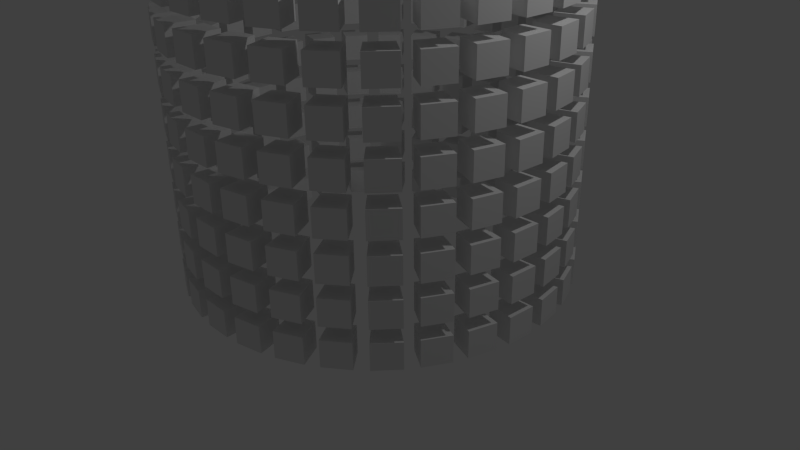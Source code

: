# Source: polar_array.blend  (saved by Blender 2.76.0; exported with 4.5.12 LTS)
import bpy
from mathutils import Matrix  # noqa: F401  (used for matrix-valued properties, if any)

bpy.ops.wm.read_factory_settings(use_empty=True)
scene = bpy.context.scene
scene.name = 'Scene'

# ---- collections
col_collection_1 = bpy.data.collections.new('Collection 1'); scene.collection.children.link(col_collection_1)

# ---- materials (node trees are filled in below, after node groups)
mat_material = bpy.data.materials.new('Material')
mat_material.alpha_threshold = 0.0
mat_material.use_transparent_shadow = False
mat_material.roughness = 0.5
mat_material.line_color = (0.0, 0.0, 0.0, 1.0)

# ---- material node trees

# ---- world
world_world = bpy.data.worlds.new('World'); scene.world = world_world
world_world.color = (0.05088, 0.05088, 0.05088)
world_world.use_sun_shadow = False
world_world.sun_shadow_jitter_overblur = 0.0
world_world.cycles.sampling_method = 'MANUAL'
world_world.cycles.sample_map_resolution = 256

# ---- cameras
cam_camera = bpy.data.cameras.new('Camera')
cam_camera.clip_end = 100.0
cam_camera.lens = 35.0
cam_camera.sensor_width = 32.0
cam_camera.sensor_height = 18.0
cam_camera.ortho_scale = 7.314
cam_camera.dof.focus_distance = 0.0
cam_camera.dof.aperture_fstop = 128.0

# ---- lights
light_lamp = bpy.data.lights.new('Lamp', 'POINT')
light_lamp.transmission_factor = 0.0
light_lamp.cutoff_distance = 30.0
light_lamp.energy = 100.0
light_lamp.shadow_buffer_clip_start = 1.001
light_lamp.shadow_soft_size = 0.1
light_lamp.shadow_maximum_resolution = 0.006
light_lamp.use_absolute_resolution = True
light_lamp.cycles.use_multiple_importance_sampling = False

# ---- meshes
me_cube = bpy.data.meshes.new('Cube')
me_cube.from_pydata([(-0.8803, 12.19, -1.0), (-1.021, 14.19, -1.0), (1.073, 14.19, -1.0), (0.9287, 12.19, -1.0), (-0.8803, 12.19, 1.0), (-1.021, 14.19, 1.0), (1.073, 14.19, 1.0), (0.9287, 12.19, 1.0), (-3.546, 11.72, -1.0), (-4.111, 13.64, -1.0), (-2.065, 14.09, -1.0), (-1.782, 12.11, -1.0), (-3.546, 11.72, 1.0), (-4.111, 13.64, 1.0), (-2.065, 14.09, 1.0), (-1.782, 12.11, 1.0), (-6.045, 10.68, -1.0), (-7.012, 12.43, -1.0), (-5.105, 13.3, -1.0), (-4.402, 11.43, -1.0), (-6.045, 10.68, 1.0), (-7.012, 12.43, 1.0), (-5.105, 13.3, 1.0), (-4.402, 11.43, 1.0), (-8.254, 9.111, -1.0), (-9.574, 10.61, -1.0), (-7.904, 11.88, -1.0), (-6.814, 10.2, -1.0), (-8.254, 9.111, 1.0), (-9.574, 10.61, 1.0), (-7.904, 11.88, 1.0), (-6.814, 10.2, 1.0), (-10.09, 7.124, -1.0), (-11.71, 8.31, -1.0), (-10.35, 9.913, -1.0), (-8.929, 8.508, -1.0), (-10.09, 7.124, 1.0), (-11.71, 8.31, 1.0), (-10.35, 9.913, 1.0), (-8.929, 8.508, 1.0), (-11.45, 4.78, -1.0), (-13.28, 5.592, -1.0), (-12.29, 7.438, -1.0), (-10.6, 6.371, -1.0), (-11.45, 4.78, 1.0), (-13.28, 5.592, 1.0), (-12.29, 7.438, 1.0), (-10.6, 6.371, 1.0), (-12.27, 2.2, -1.0), (-14.23, 2.598, -1.0), (-13.66, 4.616, -1.0), (-11.78, 3.939, -1.0), (-12.27, 2.2, 1.0), (-14.23, 2.598, 1.0), (-13.66, 4.616, 1.0), (-11.78, 3.939, 1.0), (-12.54, -0.4964, -1.0), (-14.54, -0.526, -1.0), (-14.43, 1.568, -1.0), (-12.44, 1.313, -1.0), (-12.54, -0.4964, 1.0), (-14.54, -0.526, 1.0), (-14.43, 1.568, 1.0), (-12.44, 1.313, 1.0), (-12.19, -3.186, -1.0), (-14.14, -3.643, -1.0), (-14.47, -1.573, -1.0), (-12.48, -1.401, -1.0), (-12.19, -3.186, 1.0), (-14.14, -3.643, 1.0), (-14.47, -1.573, 1.0), (-12.48, -1.401, 1.0), (-11.29, -5.734, -1.0), (-13.09, -6.6, -1.0), (-13.86, -4.652, -1.0), (-11.95, -4.055, -1.0), (-11.29, -5.734, 1.0), (-13.09, -6.6, 1.0), (-13.86, -4.652, 1.0), (-11.95, -4.055, 1.0), (-9.875, -8.045, -1.0), (-11.45, -9.279, -1.0), (-12.62, -7.541, -1.0), (-10.89, -6.546, -1.0), (-9.875, -8.045, 1.0), (-11.45, -9.279, 1.0), (-12.62, -7.541, 1.0), (-10.89, -6.546, 1.0), (-7.972, -9.977, -1.0), (-9.246, -11.52, -1.0), (-10.76, -10.07, -1.0), (-9.277, -8.726, -1.0), (-7.972, -9.977, 1.0), (-9.246, -11.52, 1.0), (-10.76, -10.07, 1.0), (-9.277, -8.726, 1.0), (-5.709, -11.46, -1.0), (-6.623, -13.24, -1.0), (-8.415, -12.16, -1.0), (-7.255, -10.53, -1.0), (-5.709, -11.46, 1.0), (-6.623, -13.24, 1.0), (-8.415, -12.16, 1.0), (-7.255, -10.53, 1.0), (-3.189, -12.45, -1.0), (-3.697, -14.39, -1.0), (-5.681, -13.7, -1.0), (-4.898, -11.86, -1.0), (-3.189, -12.45, 1.0), (-3.697, -14.39, 1.0), (-5.681, -13.7, 1.0), (-4.898, -11.86, 1.0), (-0.5056, -12.84, -1.0), (-0.5872, -14.84, -1.0), (-2.668, -14.59, -1.0), (-2.302, -12.63, -1.0), (-0.5056, -12.84, 1.0), (-0.5872, -14.84, 1.0), (-2.668, -14.59, 1.0), (-2.302, -12.63, 1.0), (2.197, -12.65, -1.0), (2.543, -14.62, -1.0), (0.4597, -14.85, -1.0), (0.3989, -12.85, -1.0), (2.197, -12.65, 1.0), (2.543, -14.62, 1.0), (0.4597, -14.85, 1.0), (0.3989, -12.85, 1.0), (4.805, -11.92, -1.0), (5.568, -13.77, -1.0), (3.572, -14.42, -1.0), (3.085, -12.48, -1.0), (4.805, -11.92, 1.0), (5.568, -13.77, 1.0), (3.572, -14.42, 1.0), (3.085, -12.48, 1.0), (7.17, -10.6, -1.0), (8.313, -12.24, -1.0), (6.511, -13.31, -1.0), (5.616, -11.52, -1.0), (7.17, -10.6, 1.0), (8.313, -12.24, 1.0), (6.511, -13.31, 1.0), (5.616, -11.52, 1.0), (9.215, -8.826, -1.0), (10.68, -10.18, -1.0), (9.156, -11.62, -1.0), (7.898, -10.06, -1.0), (9.215, -8.826, 1.0), (10.68, -10.18, 1.0), (9.156, -11.62, 1.0), (7.898, -10.06, 1.0), (10.84, -6.659, -1.0), (12.57, -7.672, -1.0), (11.37, -9.394, -1.0), (9.813, -8.144, -1.0), (10.84, -6.659, 1.0), (12.57, -7.672, 1.0), (11.37, -9.394, 1.0), (9.813, -8.144, 1.0), (11.93, -4.18, -1.0), (13.84, -4.797, -1.0), (13.05, -6.737, -1.0), (11.25, -5.852, -1.0), (11.93, -4.18, 1.0), (13.84, -4.797, 1.0), (13.05, -6.737, 1.0), (11.25, -5.852, 1.0), (12.49, -1.533, -1.0), (14.48, -1.726, -1.0), (14.14, -3.793, -1.0), (12.19, -3.316, -1.0), (12.49, -1.533, 1.0), (14.48, -1.726, 1.0), (14.14, -3.793, 1.0), (12.19, -3.316, 1.0), (12.48, 1.181, -1.0), (14.46, 1.415, -1.0), (14.55, -0.6788, -1.0), (12.55, -0.6285, -1.0), (12.48, 1.181, 1.0), (14.46, 1.415, 1.0), (14.55, -0.6788, 1.0), (12.55, -0.6285, 1.0), (11.85, 3.814, -1.0), (13.74, 4.471, -1.0), (14.28, 2.448, -1.0), (12.32, 2.071, -1.0), (11.85, 3.814, 1.0), (13.74, 4.471, 1.0), (14.28, 2.448, 1.0), (12.32, 2.071, 1.0), (10.7, 6.261, -1.0), (12.4, 7.31, -1.0), (13.37, 5.454, -1.0), (11.54, 4.662, -1.0), (10.7, 6.261, 1.0), (12.4, 7.31, 1.0), (13.37, 5.454, 1.0), (11.54, 4.662, 1.0), (9.041, 8.408, -1.0), (10.48, 9.798, -1.0), (11.82, 8.183, -1.0), (10.19, 7.014, -1.0), (9.041, 8.408, 1.0), (10.48, 9.798, 1.0), (11.82, 8.183, 1.0), (10.19, 7.014, 1.0), (6.949, 10.13, -1.0), (8.057, 11.79, -1.0), (9.714, 10.51, -1.0), (8.379, 9.024, -1.0), (6.949, 10.13, 1.0), (8.057, 11.79, 1.0), (9.714, 10.51, 1.0), (8.379, 9.024, 1.0), (4.553, 11.39, -1.0), (5.276, 13.25, -1.0), (7.175, 12.36, -1.0), (6.19, 10.62, -1.0), (4.553, 11.39, 1.0), (5.276, 13.25, 1.0), (7.175, 12.36, 1.0), (6.19, 10.62, 1.0), (1.937, 12.09, -1.0), (2.241, 14.06, -1.0), (4.282, 13.59, -1.0), (3.696, 11.68, -1.0), (1.937, 12.09, 1.0), (2.241, 14.06, 1.0), (4.282, 13.59, 1.0), (3.696, 11.68, 1.0), (-0.8803, 12.19, -4.0), (-1.021, 14.19, -4.0), (1.073, 14.19, -4.0), (0.9287, 12.19, -4.0), (-0.8803, 12.19, -2.0), (-1.021, 14.19, -2.0), (1.073, 14.19, -2.0), (0.9287, 12.19, -2.0), (-3.546, 11.72, -4.0), (-4.111, 13.64, -4.0), (-2.065, 14.09, -4.0), (-1.782, 12.11, -4.0), (-3.546, 11.72, -2.0), (-4.111, 13.64, -2.0), (-2.065, 14.09, -2.0), (-1.782, 12.11, -2.0), (-6.045, 10.68, -4.0), (-7.012, 12.43, -4.0), (-5.105, 13.3, -4.0), (-4.402, 11.43, -4.0), (-6.045, 10.68, -2.0), (-7.012, 12.43, -2.0), (-5.105, 13.3, -2.0), (-4.402, 11.43, -2.0), (-8.254, 9.111, -4.0), (-9.574, 10.61, -4.0), (-7.904, 11.88, -4.0), (-6.814, 10.2, -4.0), (-8.254, 9.111, -2.0), (-9.574, 10.61, -2.0), (-7.904, 11.88, -2.0), (-6.814, 10.2, -2.0), (-10.09, 7.124, -4.0), (-11.71, 8.31, -4.0), (-10.35, 9.913, -4.0), (-8.929, 8.508, -4.0), (-10.09, 7.124, -2.0), (-11.71, 8.31, -2.0), (-10.35, 9.913, -2.0), (-8.929, 8.508, -2.0), (-11.45, 4.78, -4.0), (-13.28, 5.592, -4.0), (-12.29, 7.438, -4.0), (-10.6, 6.371, -4.0), (-11.45, 4.78, -2.0), (-13.28, 5.592, -2.0), (-12.29, 7.438, -2.0), (-10.6, 6.371, -2.0), (-12.27, 2.2, -4.0), (-14.23, 2.598, -4.0), (-13.66, 4.616, -4.0), (-11.78, 3.939, -4.0), (-12.27, 2.2, -2.0), (-14.23, 2.598, -2.0), (-13.66, 4.616, -2.0), (-11.78, 3.939, -2.0), (-12.54, -0.4964, -4.0), (-14.54, -0.526, -4.0), (-14.43, 1.568, -4.0), (-12.44, 1.313, -4.0), (-12.54, -0.4964, -2.0), (-14.54, -0.526, -2.0), (-14.43, 1.568, -2.0), (-12.44, 1.313, -2.0), (-12.19, -3.186, -4.0), (-14.14, -3.643, -4.0), (-14.47, -1.573, -4.0), (-12.48, -1.401, -4.0), (-12.19, -3.186, -2.0), (-14.14, -3.643, -2.0), (-14.47, -1.573, -2.0), (-12.48, -1.401, -2.0), (-11.29, -5.734, -4.0), (-13.09, -6.6, -4.0), (-13.86, -4.652, -4.0), (-11.95, -4.055, -4.0), (-11.29, -5.734, -2.0), (-13.09, -6.6, -2.0), (-13.86, -4.652, -2.0), (-11.95, -4.055, -2.0), (-9.875, -8.045, -4.0), (-11.45, -9.279, -4.0), (-12.62, -7.541, -4.0), (-10.89, -6.546, -4.0), (-9.875, -8.045, -2.0), (-11.45, -9.279, -2.0), (-12.62, -7.541, -2.0), (-10.89, -6.546, -2.0), (-7.972, -9.977, -4.0), (-9.246, -11.52, -4.0), (-10.76, -10.07, -4.0), (-9.277, -8.726, -4.0), (-7.972, -9.977, -2.0), (-9.246, -11.52, -2.0), (-10.76, -10.07, -2.0), (-9.277, -8.726, -2.0), (-5.709, -11.46, -4.0), (-6.623, -13.24, -4.0), (-8.415, -12.16, -4.0), (-7.255, -10.53, -4.0), (-5.709, -11.46, -2.0), (-6.623, -13.24, -2.0), (-8.415, -12.16, -2.0), (-7.255, -10.53, -2.0), (-3.189, -12.45, -4.0), (-3.697, -14.39, -4.0), (-5.681, -13.7, -4.0), (-4.898, -11.86, -4.0), (-3.189, -12.45, -2.0), (-3.697, -14.39, -2.0), (-5.681, -13.7, -2.0), (-4.898, -11.86, -2.0), (-0.5056, -12.84, -4.0), (-0.5872, -14.84, -4.0), (-2.668, -14.59, -4.0), (-2.302, -12.63, -4.0), (-0.5056, -12.84, -2.0), (-0.5872, -14.84, -2.0), (-2.668, -14.59, -2.0), (-2.302, -12.63, -2.0), (2.197, -12.65, -4.0), (2.543, -14.62, -4.0), (0.4597, -14.85, -4.0), (0.3989, -12.85, -4.0), (2.197, -12.65, -2.0), (2.543, -14.62, -2.0), (0.4597, -14.85, -2.0), (0.3989, -12.85, -2.0), (4.805, -11.92, -4.0), (5.568, -13.77, -4.0), (3.572, -14.42, -4.0), (3.085, -12.48, -4.0), (4.805, -11.92, -2.0), (5.568, -13.77, -2.0), (3.572, -14.42, -2.0), (3.085, -12.48, -2.0), (7.17, -10.6, -4.0), (8.313, -12.24, -4.0), (6.511, -13.31, -4.0), (5.616, -11.52, -4.0), (7.17, -10.6, -2.0), (8.313, -12.24, -2.0), (6.511, -13.31, -2.0), (5.616, -11.52, -2.0), (9.215, -8.826, -4.0), (10.68, -10.18, -4.0), (9.156, -11.62, -4.0), (7.898, -10.06, -4.0), (9.215, -8.826, -2.0), (10.68, -10.18, -2.0), (9.156, -11.62, -2.0), (7.898, -10.06, -2.0), (10.84, -6.659, -4.0), (12.57, -7.672, -4.0), (11.37, -9.394, -4.0), (9.813, -8.144, -4.0), (10.84, -6.659, -2.0), (12.57, -7.672, -2.0), (11.37, -9.394, -2.0), (9.813, -8.144, -2.0), (11.93, -4.18, -4.0), (13.84, -4.797, -4.0), (13.05, -6.737, -4.0), (11.25, -5.852, -4.0), (11.93, -4.18, -2.0), (13.84, -4.797, -2.0), (13.05, -6.737, -2.0), (11.25, -5.852, -2.0), (12.49, -1.533, -4.0), (14.48, -1.726, -4.0), (14.14, -3.793, -4.0), (12.19, -3.316, -4.0), (12.49, -1.533, -2.0), (14.48, -1.726, -2.0), (14.14, -3.793, -2.0), (12.19, -3.316, -2.0), (12.48, 1.181, -4.0), (14.46, 1.415, -4.0), (14.55, -0.6788, -4.0), (12.55, -0.6285, -4.0), (12.48, 1.181, -2.0), (14.46, 1.415, -2.0), (14.55, -0.6788, -2.0), (12.55, -0.6285, -2.0), (11.85, 3.814, -4.0), (13.74, 4.471, -4.0), (14.28, 2.448, -4.0), (12.32, 2.071, -4.0), (11.85, 3.814, -2.0), (13.74, 4.471, -2.0), (14.28, 2.448, -2.0), (12.32, 2.071, -2.0), (10.7, 6.261, -4.0), (12.4, 7.31, -4.0), (13.37, 5.454, -4.0), (11.54, 4.662, -4.0), (10.7, 6.261, -2.0), (12.4, 7.31, -2.0), (13.37, 5.454, -2.0), (11.54, 4.662, -2.0), (9.041, 8.408, -4.0), (10.48, 9.798, -4.0), (11.82, 8.183, -4.0), (10.19, 7.014, -4.0), (9.041, 8.408, -2.0), (10.48, 9.798, -2.0), (11.82, 8.183, -2.0), (10.19, 7.014, -2.0), (6.949, 10.13, -4.0), (8.057, 11.79, -4.0), (9.714, 10.51, -4.0), (8.379, 9.024, -4.0), (6.949, 10.13, -2.0), (8.057, 11.79, -2.0), (9.714, 10.51, -2.0), (8.379, 9.024, -2.0), (4.552, 11.39, -4.0), (5.276, 13.25, -4.0), (7.175, 12.36, -4.0), (6.19, 10.62, -4.0), (4.552, 11.39, -2.0), (5.276, 13.25, -2.0), (7.175, 12.36, -2.0), (6.19, 10.62, -2.0), (1.937, 12.09, -4.0), (2.241, 14.06, -4.0), (4.282, 13.59, -4.0), (3.696, 11.68, -4.0), (1.937, 12.09, -2.0), (2.241, 14.06, -2.0), (4.282, 13.59, -2.0), (3.696, 11.68, -2.0), (-0.8803, 12.19, -7.0), (-1.021, 14.19, -7.0), (1.073, 14.19, -7.0), (0.9287, 12.19, -7.0), (-0.8803, 12.19, -5.0), (-1.021, 14.19, -5.0), (1.073, 14.19, -5.0), (0.9287, 12.19, -5.0), (-3.546, 11.72, -7.0), (-4.111, 13.64, -7.0), (-2.065, 14.09, -7.0), (-1.782, 12.11, -7.0), (-3.546, 11.72, -5.0), (-4.111, 13.64, -5.0), (-2.065, 14.09, -5.0), (-1.782, 12.11, -5.0), (-6.045, 10.68, -7.0), (-7.012, 12.43, -7.0), (-5.105, 13.3, -7.0), (-4.402, 11.43, -7.0), (-6.045, 10.68, -5.0), (-7.012, 12.43, -5.0), (-5.105, 13.3, -5.0), (-4.402, 11.43, -5.0), (-8.254, 9.111, -7.0), (-9.574, 10.61, -7.0), (-7.904, 11.88, -7.0), (-6.814, 10.2, -7.0), (-8.254, 9.111, -5.0), (-9.574, 10.61, -5.0), (-7.904, 11.88, -5.0), (-6.814, 10.2, -5.0), (-10.09, 7.124, -7.0), (-11.71, 8.31, -7.0), (-10.35, 9.913, -7.0), (-8.929, 8.508, -7.0), (-10.09, 7.124, -5.0), (-11.71, 8.31, -5.0), (-10.35, 9.913, -5.0), (-8.929, 8.508, -5.0), (-11.45, 4.78, -7.0), (-13.28, 5.592, -7.0), (-12.29, 7.438, -7.0), (-10.6, 6.371, -7.0), (-11.45, 4.78, -5.0), (-13.28, 5.592, -5.0), (-12.29, 7.438, -5.0), (-10.6, 6.371, -5.0), (-12.27, 2.2, -7.0), (-14.23, 2.598, -7.0), (-13.66, 4.616, -7.0), (-11.78, 3.939, -7.0), (-12.27, 2.2, -5.0), (-14.23, 2.598, -5.0), (-13.66, 4.616, -5.0), (-11.78, 3.939, -5.0), (-12.54, -0.4964, -7.0), (-14.54, -0.526, -7.0), (-14.43, 1.568, -7.0), (-12.44, 1.313, -7.0), (-12.54, -0.4964, -5.0), (-14.54, -0.526, -5.0), (-14.43, 1.568, -5.0), (-12.44, 1.313, -5.0), (-12.19, -3.186, -7.0), (-14.14, -3.643, -7.0), (-14.47, -1.573, -7.0), (-12.48, -1.401, -7.0), (-12.19, -3.186, -5.0), (-14.14, -3.643, -5.0), (-14.47, -1.573, -5.0), (-12.48, -1.401, -5.0), (-11.29, -5.734, -7.0), (-13.09, -6.6, -7.0), (-13.86, -4.652, -7.0), (-11.95, -4.055, -7.0), (-11.29, -5.734, -5.0), (-13.09, -6.6, -5.0), (-13.86, -4.652, -5.0), (-11.95, -4.055, -5.0), (-9.875, -8.045, -7.0), (-11.45, -9.279, -7.0), (-12.62, -7.541, -7.0), (-10.89, -6.546, -7.0), (-9.875, -8.045, -5.0), (-11.45, -9.279, -5.0), (-12.62, -7.541, -5.0), (-10.89, -6.546, -5.0), (-7.972, -9.977, -7.0), (-9.246, -11.52, -7.0), (-10.76, -10.07, -7.0), (-9.277, -8.726, -7.0), (-7.972, -9.977, -5.0), (-9.246, -11.52, -5.0), (-10.76, -10.07, -5.0), (-9.277, -8.726, -5.0), (-5.709, -11.46, -7.0), (-6.623, -13.24, -7.0), (-8.415, -12.16, -7.0), (-7.255, -10.53, -7.0), (-5.709, -11.46, -5.0), (-6.623, -13.24, -5.0), (-8.415, -12.16, -5.0), (-7.255, -10.53, -5.0), (-3.189, -12.45, -7.0), (-3.697, -14.39, -7.0), (-5.681, -13.7, -7.0), (-4.898, -11.86, -7.0), (-3.189, -12.45, -5.0), (-3.697, -14.39, -5.0), (-5.681, -13.7, -5.0), (-4.898, -11.86, -5.0), (-0.5056, -12.84, -7.0), (-0.5872, -14.84, -7.0), (-2.668, -14.59, -7.0), (-2.302, -12.63, -7.0), (-0.5056, -12.84, -5.0), (-0.5872, -14.84, -5.0), (-2.668, -14.59, -5.0), (-2.302, -12.63, -5.0), (2.197, -12.65, -7.0), (2.543, -14.62, -7.0), (0.4597, -14.85, -7.0), (0.3989, -12.85, -7.0), (2.197, -12.65, -5.0), (2.543, -14.62, -5.0), (0.4597, -14.85, -5.0), (0.3989, -12.85, -5.0), (4.805, -11.92, -7.0), (5.568, -13.77, -7.0), (3.572, -14.42, -7.0), (3.085, -12.48, -7.0), (4.805, -11.92, -5.0), (5.568, -13.77, -5.0), (3.572, -14.42, -5.0), (3.085, -12.48, -5.0), (7.17, -10.6, -7.0), (8.313, -12.24, -7.0), (6.511, -13.31, -7.0), (5.616, -11.52, -7.0), (7.17, -10.6, -5.0), (8.313, -12.24, -5.0), (6.511, -13.31, -5.0), (5.616, -11.52, -5.0), (9.215, -8.826, -7.0), (10.68, -10.18, -7.0), (9.156, -11.62, -7.0), (7.898, -10.06, -7.0), (9.215, -8.826, -5.0), (10.68, -10.18, -5.0), (9.156, -11.62, -5.0), (7.898, -10.06, -5.0), (10.84, -6.659, -7.0), (12.57, -7.672, -7.0), (11.37, -9.394, -7.0), (9.813, -8.144, -7.0), (10.84, -6.659, -5.0), (12.57, -7.672, -5.0), (11.37, -9.394, -5.0), (9.813, -8.144, -5.0), (11.93, -4.18, -7.0), (13.84, -4.797, -7.0), (13.05, -6.737, -7.0), (11.25, -5.852, -7.0), (11.93, -4.18, -5.0), (13.84, -4.797, -5.0), (13.05, -6.737, -5.0), (11.25, -5.852, -5.0), (12.49, -1.533, -7.0), (14.48, -1.726, -7.0), (14.14, -3.793, -7.0), (12.19, -3.316, -7.0), (12.49, -1.533, -5.0), (14.48, -1.726, -5.0), (14.14, -3.793, -5.0), (12.19, -3.316, -5.0), (12.48, 1.181, -7.0), (14.46, 1.415, -7.0), (14.55, -0.6788, -7.0), (12.55, -0.6285, -7.0), (12.48, 1.181, -5.0), (14.46, 1.415, -5.0), (14.55, -0.6788, -5.0), (12.55, -0.6285, -5.0), (11.85, 3.814, -7.0), (13.74, 4.471, -7.0), (14.28, 2.448, -7.0), (12.32, 2.071, -7.0), (11.85, 3.814, -5.0), (13.74, 4.471, -5.0), (14.28, 2.448, -5.0), (12.32, 2.071, -5.0), (10.7, 6.261, -7.0), (12.4, 7.31, -7.0), (13.37, 5.454, -7.0), (11.54, 4.662, -7.0), (10.7, 6.261, -5.0), (12.4, 7.31, -5.0), (13.37, 5.454, -5.0), (11.54, 4.662, -5.0), (9.041, 8.408, -7.0), (10.48, 9.798, -7.0), (11.82, 8.183, -7.0), (10.19, 7.014, -7.0), (9.041, 8.408, -5.0), (10.48, 9.798, -5.0), (11.82, 8.183, -5.0), (10.19, 7.014, -5.0), (6.949, 10.13, -7.0), (8.057, 11.79, -7.0), (9.714, 10.51, -7.0), (8.379, 9.024, -7.0), (6.949, 10.13, -5.0), (8.057, 11.79, -5.0), (9.714, 10.51, -5.0), (8.379, 9.024, -5.0), (4.552, 11.39, -7.0), (5.276, 13.25, -7.0), (7.175, 12.36, -7.0), (6.19, 10.62, -7.0), (4.552, 11.39, -5.0), (5.276, 13.25, -5.0), (7.175, 12.36, -5.0), (6.19, 10.62, -5.0), (1.937, 12.09, -7.0), (2.241, 14.06, -7.0), (4.282, 13.59, -7.0), (3.696, 11.68, -7.0), (1.937, 12.09, -5.0), (2.241, 14.06, -5.0), (4.282, 13.59, -5.0), (3.696, 11.68, -5.0), (-0.8804, 12.19, -10.0), (-1.021, 14.19, -10.0), (1.073, 14.19, -10.0), (0.9287, 12.19, -10.0), (-0.8804, 12.19, -8.0), (-1.021, 14.19, -8.0), (1.073, 14.19, -8.0), (0.9287, 12.19, -8.0), (-3.546, 11.72, -10.0), (-4.111, 13.64, -10.0), (-2.065, 14.09, -10.0), (-1.782, 12.11, -10.0), (-3.546, 11.72, -8.0), (-4.111, 13.64, -8.0), (-2.065, 14.09, -8.0), (-1.782, 12.11, -8.0), (-6.045, 10.68, -10.0), (-7.012, 12.43, -10.0), (-5.106, 13.3, -10.0), (-4.402, 11.43, -10.0), (-6.045, 10.68, -8.0), (-7.012, 12.43, -8.0), (-5.106, 13.3, -8.0), (-4.402, 11.43, -8.0), (-8.254, 9.111, -10.0), (-9.574, 10.61, -10.0), (-7.904, 11.88, -10.0), (-6.814, 10.2, -10.0), (-8.254, 9.111, -8.0), (-9.574, 10.61, -8.0), (-7.904, 11.88, -8.0), (-6.814, 10.2, -8.0), (-10.09, 7.124, -10.0), (-11.71, 8.31, -10.0), (-10.35, 9.913, -10.0), (-8.929, 8.508, -10.0), (-10.09, 7.124, -8.0), (-11.71, 8.31, -8.0), (-10.35, 9.913, -8.0), (-8.929, 8.508, -8.0), (-11.45, 4.78, -10.0), (-13.28, 5.592, -10.0), (-12.29, 7.438, -10.0), (-10.6, 6.371, -10.0), (-11.45, 4.78, -8.0), (-13.28, 5.592, -8.0), (-12.29, 7.438, -8.0), (-10.6, 6.371, -8.0), (-12.27, 2.2, -10.0), (-14.23, 2.598, -10.0), (-13.66, 4.616, -10.0), (-11.78, 3.939, -10.0), (-12.27, 2.2, -8.0), (-14.23, 2.598, -8.0), (-13.66, 4.616, -8.0), (-11.78, 3.939, -8.0), (-12.54, -0.4964, -10.0), (-14.54, -0.526, -10.0), (-14.43, 1.568, -10.0), (-12.44, 1.313, -10.0), (-12.54, -0.4964, -8.0), (-14.54, -0.526, -8.0), (-14.43, 1.568, -8.0), (-12.44, 1.313, -8.0), (-12.19, -3.186, -10.0), (-14.14, -3.643, -10.0), (-14.47, -1.573, -10.0), (-12.48, -1.401, -10.0), (-12.19, -3.186, -8.0), (-14.14, -3.643, -8.0), (-14.47, -1.573, -8.0), (-12.48, -1.401, -8.0), (-11.29, -5.734, -10.0), (-13.09, -6.6, -10.0), (-13.86, -4.652, -10.0), (-11.95, -4.055, -10.0), (-11.29, -5.734, -8.0), (-13.09, -6.6, -8.0), (-13.86, -4.652, -8.0), (-11.95, -4.055, -8.0), (-9.875, -8.045, -10.0), (-11.45, -9.279, -10.0), (-12.62, -7.541, -10.0), (-10.89, -6.546, -10.0), (-9.875, -8.045, -8.0), (-11.45, -9.279, -8.0), (-12.62, -7.541, -8.0), (-10.89, -6.546, -8.0), (-7.972, -9.977, -10.0), (-9.246, -11.52, -10.0), (-10.76, -10.07, -10.0), (-9.277, -8.726, -10.0), (-7.972, -9.977, -8.0), (-9.246, -11.52, -8.0), (-10.76, -10.07, -8.0), (-9.277, -8.726, -8.0), (-5.709, -11.46, -10.0), (-6.623, -13.24, -10.0), (-8.415, -12.16, -10.0), (-7.255, -10.53, -10.0), (-5.709, -11.46, -8.0), (-6.623, -13.24, -8.0), (-8.415, -12.16, -8.0), (-7.255, -10.53, -8.0), (-3.189, -12.45, -10.0), (-3.697, -14.39, -10.0), (-5.681, -13.7, -10.0), (-4.898, -11.86, -10.0), (-3.189, -12.45, -8.0), (-3.697, -14.39, -8.0), (-5.681, -13.7, -8.0), (-4.898, -11.86, -8.0), (-0.5056, -12.84, -10.0), (-0.5872, -14.84, -10.0), (-2.668, -14.59, -10.0), (-2.302, -12.63, -10.0), (-0.5056, -12.84, -8.0), (-0.5872, -14.84, -8.0), (-2.668, -14.59, -8.0), (-2.302, -12.63, -8.0), (2.197, -12.65, -10.0), (2.543, -14.62, -10.0), (0.4597, -14.85, -10.0), (0.3989, -12.85, -10.0), (2.197, -12.65, -8.0), (2.543, -14.62, -8.0), (0.4597, -14.85, -8.0), (0.3989, -12.85, -8.0), (4.805, -11.92, -10.0), (5.568, -13.77, -10.0), (3.572, -14.42, -10.0), (3.085, -12.48, -10.0), (4.805, -11.92, -8.0), (5.568, -13.77, -8.0), (3.572, -14.42, -8.0), (3.085, -12.48, -8.0), (7.17, -10.6, -10.0), (8.313, -12.24, -10.0), (6.511, -13.31, -10.0), (5.616, -11.52, -10.0), (7.17, -10.6, -8.0), (8.313, -12.24, -8.0), (6.511, -13.31, -8.0), (5.616, -11.52, -8.0), (9.215, -8.826, -10.0), (10.68, -10.18, -10.0), (9.156, -11.62, -10.0), (7.898, -10.06, -10.0), (9.215, -8.826, -8.0), (10.68, -10.18, -8.0), (9.156, -11.62, -8.0), (7.898, -10.06, -8.0), (10.84, -6.659, -10.0), (12.57, -7.672, -10.0), (11.37, -9.394, -10.0), (9.813, -8.144, -10.0), (10.84, -6.659, -8.0), (12.57, -7.672, -8.0), (11.37, -9.394, -8.0), (9.813, -8.144, -8.0), (11.93, -4.18, -10.0), (13.84, -4.797, -10.0), (13.05, -6.737, -10.0), (11.25, -5.852, -10.0), (11.93, -4.18, -8.0), (13.84, -4.797, -8.0), (13.05, -6.737, -8.0), (11.25, -5.852, -8.0), (12.49, -1.533, -10.0), (14.48, -1.726, -10.0), (14.14, -3.793, -10.0), (12.19, -3.316, -10.0), (12.49, -1.533, -8.0), (14.48, -1.726, -8.0), (14.14, -3.793, -8.0), (12.19, -3.316, -8.0), (12.48, 1.181, -10.0), (14.46, 1.415, -10.0), (14.55, -0.6788, -10.0), (12.55, -0.6285, -10.0), (12.48, 1.181, -8.0), (14.46, 1.415, -8.0), (14.55, -0.6788, -8.0), (12.55, -0.6285, -8.0), (11.85, 3.814, -10.0), (13.74, 4.471, -10.0), (14.28, 2.448, -10.0), (12.32, 2.071, -10.0), (11.85, 3.814, -8.0), (13.74, 4.471, -8.0), (14.28, 2.448, -8.0), (12.32, 2.071, -8.0), (10.7, 6.261, -10.0), (12.4, 7.31, -10.0), (13.37, 5.454, -10.0), (11.54, 4.662, -10.0), (10.7, 6.261, -8.0), (12.4, 7.31, -8.0), (13.37, 5.454, -8.0), (11.54, 4.662, -8.0), (9.041, 8.408, -10.0), (10.48, 9.798, -10.0), (11.82, 8.183, -10.0), (10.19, 7.014, -10.0), (9.041, 8.408, -8.0), (10.48, 9.798, -8.0), (11.82, 8.183, -8.0), (10.19, 7.014, -8.0), (6.949, 10.13, -10.0), (8.057, 11.79, -10.0), (9.714, 10.51, -10.0), (8.379, 9.024, -10.0), (6.949, 10.13, -8.0), (8.057, 11.79, -8.0), (9.714, 10.51, -8.0), (8.379, 9.024, -8.0), (4.552, 11.39, -10.0), (5.276, 13.25, -10.0), (7.175, 12.36, -10.0), (6.19, 10.62, -10.0), (4.552, 11.39, -8.0), (5.276, 13.25, -8.0), (7.175, 12.36, -8.0), (6.19, 10.62, -8.0), (1.937, 12.09, -10.0), (2.241, 14.06, -10.0), (4.282, 13.59, -10.0), (3.696, 11.68, -10.0), (1.937, 12.09, -8.0), (2.241, 14.06, -8.0), (4.282, 13.59, -8.0), (3.696, 11.68, -8.0), (-0.8804, 12.19, -13.0), (-1.021, 14.19, -13.0), (1.073, 14.19, -13.0), (0.9287, 12.19, -13.0), (-0.8804, 12.19, -11.0), (-1.021, 14.19, -11.0), (1.073, 14.19, -11.0), (0.9287, 12.19, -11.0), (-3.546, 11.72, -13.0), (-4.111, 13.64, -13.0), (-2.065, 14.09, -13.0), (-1.782, 12.11, -13.0), (-3.546, 11.72, -11.0), (-4.111, 13.64, -11.0), (-2.065, 14.09, -11.0), (-1.782, 12.11, -11.0), (-6.045, 10.68, -13.0), (-7.012, 12.43, -13.0), (-5.106, 13.3, -13.0), (-4.402, 11.43, -13.0), (-6.045, 10.68, -11.0), (-7.012, 12.43, -11.0), (-5.106, 13.3, -11.0), (-4.402, 11.43, -11.0), (-8.254, 9.111, -13.0), (-9.574, 10.61, -13.0), (-7.904, 11.88, -13.0), (-6.814, 10.2, -13.0), (-8.254, 9.111, -11.0), (-9.574, 10.61, -11.0), (-7.904, 11.88, -11.0), (-6.814, 10.2, -11.0), (-10.09, 7.124, -13.0), (-11.71, 8.31, -13.0), (-10.35, 9.913, -13.0), (-8.929, 8.508, -13.0), (-10.09, 7.124, -11.0), (-11.71, 8.31, -11.0), (-10.35, 9.913, -11.0), (-8.929, 8.508, -11.0), (-11.45, 4.78, -13.0), (-13.28, 5.592, -13.0), (-12.29, 7.438, -13.0), (-10.6, 6.371, -13.0), (-11.45, 4.78, -11.0), (-13.28, 5.592, -11.0), (-12.29, 7.438, -11.0), (-10.6, 6.371, -11.0), (-12.27, 2.2, -13.0), (-14.23, 2.598, -13.0), (-13.66, 4.616, -13.0), (-11.78, 3.939, -13.0), (-12.27, 2.2, -11.0), (-14.23, 2.598, -11.0), (-13.66, 4.616, -11.0), (-11.78, 3.939, -11.0), (-12.54, -0.4964, -13.0), (-14.54, -0.526, -13.0), (-14.43, 1.568, -13.0), (-12.44, 1.313, -13.0), (-12.54, -0.4964, -11.0), (-14.54, -0.526, -11.0), (-14.43, 1.568, -11.0), (-12.44, 1.313, -11.0), (-12.19, -3.186, -13.0), (-14.14, -3.643, -13.0), (-14.47, -1.573, -13.0), (-12.48, -1.401, -13.0), (-12.19, -3.186, -11.0), (-14.14, -3.643, -11.0), (-14.47, -1.573, -11.0), (-12.48, -1.401, -11.0), (-11.29, -5.734, -13.0), (-13.09, -6.6, -13.0), (-13.86, -4.652, -13.0), (-11.95, -4.055, -13.0), (-11.29, -5.734, -11.0), (-13.09, -6.6, -11.0), (-13.86, -4.652, -11.0), (-11.95, -4.055, -11.0), (-9.875, -8.045, -13.0), (-11.45, -9.279, -13.0), (-12.62, -7.541, -13.0), (-10.89, -6.546, -13.0), (-9.875, -8.045, -11.0), (-11.45, -9.279, -11.0), (-12.62, -7.541, -11.0), (-10.89, -6.546, -11.0), (-7.972, -9.977, -13.0), (-9.246, -11.52, -13.0), (-10.76, -10.07, -13.0), (-9.277, -8.726, -13.0), (-7.972, -9.977, -11.0), (-9.246, -11.52, -11.0), (-10.76, -10.07, -11.0), (-9.277, -8.726, -11.0), (-5.709, -11.46, -13.0), (-6.623, -13.24, -13.0), (-8.415, -12.16, -13.0), (-7.255, -10.53, -13.0), (-5.709, -11.46, -11.0), (-6.623, -13.24, -11.0), (-8.415, -12.16, -11.0), (-7.255, -10.53, -11.0), (-3.189, -12.45, -13.0), (-3.697, -14.39, -13.0), (-5.681, -13.7, -13.0), (-4.898, -11.86, -13.0), (-3.189, -12.45, -11.0), (-3.697, -14.39, -11.0), (-5.681, -13.7, -11.0), (-4.898, -11.86, -11.0), (-0.5056, -12.84, -13.0), (-0.5872, -14.84, -13.0), (-2.668, -14.59, -13.0), (-2.302, -12.63, -13.0), (-0.5056, -12.84, -11.0), (-0.5872, -14.84, -11.0), (-2.668, -14.59, -11.0), (-2.302, -12.63, -11.0), (2.197, -12.65, -13.0), (2.543, -14.62, -13.0), (0.4597, -14.85, -13.0), (0.3989, -12.85, -13.0), (2.197, -12.65, -11.0), (2.543, -14.62, -11.0), (0.4597, -14.85, -11.0), (0.3989, -12.85, -11.0), (4.805, -11.92, -13.0), (5.568, -13.77, -13.0), (3.572, -14.42, -13.0), (3.085, -12.48, -13.0), (4.805, -11.92, -11.0), (5.568, -13.77, -11.0), (3.572, -14.42, -11.0), (3.085, -12.48, -11.0), (7.17, -10.6, -13.0), (8.313, -12.24, -13.0), (6.511, -13.31, -13.0), (5.616, -11.52, -13.0), (7.17, -10.6, -11.0), (8.313, -12.24, -11.0), (6.511, -13.31, -11.0), (5.616, -11.52, -11.0), (9.215, -8.826, -13.0), (10.68, -10.18, -13.0), (9.156, -11.62, -13.0), (7.898, -10.06, -13.0), (9.215, -8.826, -11.0), (10.68, -10.18, -11.0), (9.156, -11.62, -11.0), (7.898, -10.06, -11.0), (10.84, -6.659, -13.0), (12.57, -7.672, -13.0), (11.37, -9.394, -13.0), (9.813, -8.144, -13.0), (10.84, -6.659, -11.0), (12.57, -7.672, -11.0), (11.37, -9.394, -11.0), (9.813, -8.144, -11.0), (11.93, -4.18, -13.0), (13.84, -4.797, -13.0), (13.05, -6.737, -13.0), (11.25, -5.852, -13.0), (11.93, -4.18, -11.0), (13.84, -4.797, -11.0), (13.05, -6.737, -11.0), (11.25, -5.852, -11.0), (12.49, -1.533, -13.0), (14.48, -1.726, -13.0), (14.14, -3.793, -13.0), (12.19, -3.316, -13.0), (12.49, -1.533, -11.0), (14.48, -1.726, -11.0), (14.14, -3.793, -11.0), (12.19, -3.316, -11.0), (12.48, 1.181, -13.0), (14.46, 1.415, -13.0), (14.55, -0.6788, -13.0), (12.55, -0.6285, -13.0), (12.48, 1.181, -11.0), (14.46, 1.415, -11.0), (14.55, -0.6788, -11.0), (12.55, -0.6285, -11.0), (11.85, 3.814, -13.0), (13.74, 4.471, -13.0), (14.28, 2.448, -13.0), (12.32, 2.071, -13.0), (11.85, 3.814, -11.0), (13.74, 4.471, -11.0), (14.28, 2.448, -11.0), (12.32, 2.071, -11.0), (10.7, 6.261, -13.0), (12.4, 7.31, -13.0), (13.37, 5.454, -13.0), (11.54, 4.662, -13.0), (10.7, 6.261, -11.0), (12.4, 7.31, -11.0), (13.37, 5.454, -11.0), (11.54, 4.662, -11.0), (9.041, 8.408, -13.0), (10.48, 9.798, -13.0), (11.82, 8.183, -13.0), (10.19, 7.014, -13.0), (9.041, 8.408, -11.0), (10.48, 9.798, -11.0), (11.82, 8.183, -11.0), (10.19, 7.014, -11.0), (6.949, 10.13, -13.0), (8.057, 11.79, -13.0), (9.714, 10.51, -13.0), (8.379, 9.024, -13.0), (6.949, 10.13, -11.0), (8.057, 11.79, -11.0), (9.714, 10.51, -11.0), (8.379, 9.024, -11.0), (4.552, 11.39, -13.0), (5.276, 13.25, -13.0), (7.175, 12.36, -13.0), (6.19, 10.62, -13.0), (4.552, 11.39, -11.0), (5.276, 13.25, -11.0), (7.175, 12.36, -11.0), (6.19, 10.62, -11.0), (1.937, 12.09, -13.0), (2.241, 14.06, -13.0), (4.282, 13.59, -13.0), (3.696, 11.68, -13.0), (1.937, 12.09, -11.0), (2.241, 14.06, -11.0), (4.282, 13.59, -11.0), (3.696, 11.68, -11.0), (-0.8804, 12.19, -16.0), (-1.021, 14.19, -16.0), (1.073, 14.19, -16.0), (0.9287, 12.19, -16.0), (-0.8804, 12.19, -14.0), (-1.021, 14.19, -14.0), (1.073, 14.19, -14.0), (0.9287, 12.19, -14.0), (-3.546, 11.72, -16.0), (-4.111, 13.64, -16.0), (-2.065, 14.09, -16.0), (-1.782, 12.11, -16.0), (-3.546, 11.72, -14.0), (-4.111, 13.64, -14.0), (-2.065, 14.09, -14.0), (-1.782, 12.11, -14.0), (-6.045, 10.68, -16.0), (-7.012, 12.43, -16.0), (-5.106, 13.3, -16.0), (-4.402, 11.43, -16.0), (-6.045, 10.68, -14.0), (-7.012, 12.43, -14.0), (-5.106, 13.3, -14.0), (-4.402, 11.43, -14.0), (-8.254, 9.111, -16.0), (-9.574, 10.61, -16.0), (-7.904, 11.88, -16.0), (-6.814, 10.2, -16.0), (-8.254, 9.111, -14.0), (-9.574, 10.61, -14.0), (-7.904, 11.88, -14.0), (-6.814, 10.2, -14.0), (-10.09, 7.124, -16.0), (-11.71, 8.31, -16.0), (-10.35, 9.913, -16.0), (-8.929, 8.508, -16.0), (-10.09, 7.124, -14.0), (-11.71, 8.31, -14.0), (-10.35, 9.913, -14.0), (-8.929, 8.508, -14.0), (-11.45, 4.78, -16.0), (-13.28, 5.592, -16.0), (-12.29, 7.438, -16.0), (-10.6, 6.371, -16.0), (-11.45, 4.78, -14.0), (-13.28, 5.592, -14.0), (-12.29, 7.438, -14.0), (-10.6, 6.371, -14.0), (-12.27, 2.2, -16.0), (-14.23, 2.598, -16.0), (-13.66, 4.616, -16.0), (-11.78, 3.939, -16.0), (-12.27, 2.2, -14.0), (-14.23, 2.598, -14.0), (-13.66, 4.616, -14.0), (-11.78, 3.939, -14.0), (-12.54, -0.4964, -16.0), (-14.54, -0.526, -16.0), (-14.43, 1.568, -16.0), (-12.44, 1.313, -16.0), (-12.54, -0.4964, -14.0), (-14.54, -0.526, -14.0), (-14.43, 1.568, -14.0), (-12.44, 1.313, -14.0), (-12.19, -3.186, -16.0), (-14.14, -3.643, -16.0), (-14.47, -1.573, -16.0), (-12.48, -1.401, -16.0), (-12.19, -3.186, -14.0), (-14.14, -3.643, -14.0), (-14.47, -1.573, -14.0), (-12.48, -1.401, -14.0), (-11.29, -5.734, -16.0), (-13.09, -6.6, -16.0), (-13.86, -4.652, -16.0), (-11.95, -4.055, -16.0), (-11.29, -5.734, -14.0), (-13.09, -6.6, -14.0), (-13.86, -4.652, -14.0), (-11.95, -4.055, -14.0), (-9.875, -8.045, -16.0), (-11.45, -9.279, -16.0), (-12.62, -7.541, -16.0), (-10.89, -6.546, -16.0), (-9.875, -8.045, -14.0), (-11.45, -9.279, -14.0), (-12.62, -7.541, -14.0), (-10.89, -6.546, -14.0), (-7.972, -9.977, -16.0), (-9.246, -11.52, -16.0), (-10.76, -10.07, -16.0), (-9.277, -8.726, -16.0), (-7.972, -9.977, -14.0), (-9.246, -11.52, -14.0), (-10.76, -10.07, -14.0), (-9.277, -8.726, -14.0), (-5.709, -11.46, -16.0), (-6.623, -13.24, -16.0), (-8.415, -12.16, -16.0), (-7.255, -10.53, -16.0), (-5.709, -11.46, -14.0), (-6.623, -13.24, -14.0), (-8.415, -12.16, -14.0), (-7.255, -10.53, -14.0), (-3.189, -12.45, -16.0), (-3.697, -14.39, -16.0), (-5.681, -13.7, -16.0), (-4.898, -11.86, -16.0), (-3.189, -12.45, -14.0), (-3.697, -14.39, -14.0), (-5.681, -13.7, -14.0), (-4.898, -11.86, -14.0), (-0.5056, -12.84, -16.0), (-0.5872, -14.84, -16.0), (-2.668, -14.59, -16.0), (-2.302, -12.63, -16.0), (-0.5056, -12.84, -14.0), (-0.5872, -14.84, -14.0), (-2.668, -14.59, -14.0), (-2.302, -12.63, -14.0), (2.197, -12.65, -16.0), (2.543, -14.62, -16.0), (0.4597, -14.85, -16.0), (0.3989, -12.85, -16.0), (2.197, -12.65, -14.0), (2.543, -14.62, -14.0), (0.4597, -14.85, -14.0), (0.3989, -12.85, -14.0), (4.805, -11.92, -16.0), (5.568, -13.77, -16.0), (3.572, -14.42, -16.0), (3.085, -12.48, -16.0), (4.805, -11.92, -14.0), (5.568, -13.77, -14.0), (3.572, -14.42, -14.0), (3.085, -12.48, -14.0), (7.17, -10.6, -16.0), (8.313, -12.24, -16.0), (6.511, -13.31, -16.0), (5.616, -11.52, -16.0), (7.17, -10.6, -14.0), (8.313, -12.24, -14.0), (6.511, -13.31, -14.0), (5.616, -11.52, -14.0), (9.215, -8.826, -16.0), (10.68, -10.18, -16.0), (9.156, -11.62, -16.0), (7.898, -10.06, -16.0), (9.215, -8.826, -14.0), (10.68, -10.18, -14.0), (9.156, -11.62, -14.0), (7.898, -10.06, -14.0), (10.84, -6.659, -16.0), (12.57, -7.672, -16.0), (11.37, -9.394, -16.0), (9.813, -8.144, -16.0), (10.84, -6.659, -14.0), (12.57, -7.672, -14.0), (11.37, -9.394, -14.0), (9.813, -8.144, -14.0), (11.93, -4.18, -16.0), (13.84, -4.797, -16.0), (13.05, -6.737, -16.0), (11.25, -5.852, -16.0), (11.93, -4.18, -14.0), (13.84, -4.797, -14.0), (13.05, -6.737, -14.0), (11.25, -5.852, -14.0), (12.49, -1.533, -16.0), (14.48, -1.726, -16.0), (14.14, -3.793, -16.0), (12.19, -3.316, -16.0), (12.49, -1.533, -14.0), (14.48, -1.726, -14.0), (14.14, -3.793, -14.0), (12.19, -3.316, -14.0), (12.48, 1.181, -16.0), (14.46, 1.415, -16.0), (14.55, -0.6788, -16.0), (12.55, -0.6285, -16.0), (12.48, 1.181, -14.0), (14.46, 1.415, -14.0), (14.55, -0.6788, -14.0), (12.55, -0.6285, -14.0), (11.85, 3.814, -16.0), (13.74, 4.471, -16.0), (14.28, 2.448, -16.0), (12.32, 2.071, -16.0), (11.85, 3.814, -14.0), (13.74, 4.471, -14.0), (14.28, 2.448, -14.0), (12.32, 2.071, -14.0), (10.7, 6.261, -16.0), (12.4, 7.31, -16.0), (13.37, 5.454, -16.0), (11.54, 4.662, -16.0), (10.7, 6.261, -14.0), (12.4, 7.31, -14.0), (13.37, 5.454, -14.0), (11.54, 4.662, -14.0), (9.041, 8.408, -16.0), (10.48, 9.798, -16.0), (11.82, 8.183, -16.0), (10.19, 7.014, -16.0), (9.041, 8.408, -14.0), (10.48, 9.798, -14.0), (11.82, 8.183, -14.0), (10.19, 7.014, -14.0), (6.949, 10.13, -16.0), (8.057, 11.79, -16.0), (9.714, 10.51, -16.0), (8.379, 9.024, -16.0), (6.949, 10.13, -14.0), (8.057, 11.79, -14.0), (9.714, 10.51, -14.0), (8.379, 9.024, -14.0), (4.552, 11.39, -16.0), (5.276, 13.25, -16.0), (7.175, 12.36, -16.0), (6.19, 10.62, -16.0), (4.552, 11.39, -14.0), (5.276, 13.25, -14.0), (7.175, 12.36, -14.0), (6.19, 10.62, -14.0), (1.937, 12.09, -16.0), (2.241, 14.06, -16.0), (4.282, 13.59, -16.0), (3.696, 11.68, -16.0), (1.937, 12.09, -14.0), (2.241, 14.06, -14.0), (4.282, 13.59, -14.0), (3.696, 11.68, -14.0), (-0.8804, 12.19, -19.0), (-1.021, 14.19, -19.0), (1.073, 14.19, -19.0), (0.9287, 12.19, -19.0), (-0.8804, 12.19, -17.0), (-1.021, 14.19, -17.0), (1.073, 14.19, -17.0), (0.9287, 12.19, -17.0), (-3.546, 11.72, -19.0), (-4.111, 13.64, -19.0), (-2.065, 14.09, -19.0), (-1.782, 12.11, -19.0), (-3.546, 11.72, -17.0), (-4.111, 13.64, -17.0), (-2.065, 14.09, -17.0), (-1.782, 12.11, -17.0), (-6.045, 10.68, -19.0), (-7.012, 12.43, -19.0), (-5.106, 13.3, -19.0), (-4.402, 11.43, -19.0), (-6.045, 10.68, -17.0), (-7.012, 12.43, -17.0), (-5.106, 13.3, -17.0), (-4.402, 11.43, -17.0), (-8.254, 9.111, -19.0), (-9.574, 10.61, -19.0), (-7.904, 11.88, -19.0), (-6.814, 10.2, -19.0), (-8.254, 9.111, -17.0), (-9.574, 10.61, -17.0), (-7.904, 11.88, -17.0), (-6.814, 10.2, -17.0), (-10.09, 7.124, -19.0), (-11.71, 8.31, -19.0), (-10.35, 9.913, -19.0), (-8.929, 8.508, -19.0), (-10.09, 7.124, -17.0), (-11.71, 8.31, -17.0), (-10.35, 9.913, -17.0), (-8.929, 8.508, -17.0), (-11.45, 4.78, -19.0), (-13.28, 5.592, -19.0), (-12.29, 7.438, -19.0), (-10.6, 6.371, -19.0), (-11.45, 4.78, -17.0), (-13.28, 5.592, -17.0), (-12.29, 7.438, -17.0), (-10.6, 6.371, -17.0), (-12.27, 2.2, -19.0), (-14.23, 2.598, -19.0), (-13.66, 4.616, -19.0), (-11.78, 3.939, -19.0), (-12.27, 2.2, -17.0), (-14.23, 2.598, -17.0), (-13.66, 4.616, -17.0), (-11.78, 3.939, -17.0), (-12.54, -0.4964, -19.0), (-14.54, -0.526, -19.0), (-14.43, 1.568, -19.0), (-12.44, 1.313, -19.0), (-12.54, -0.4964, -17.0), (-14.54, -0.526, -17.0), (-14.43, 1.568, -17.0), (-12.44, 1.313, -17.0), (-12.19, -3.186, -19.0), (-14.14, -3.643, -19.0), (-14.47, -1.573, -19.0), (-12.48, -1.401, -19.0), (-12.19, -3.186, -17.0), (-14.14, -3.643, -17.0), (-14.47, -1.573, -17.0), (-12.48, -1.401, -17.0), (-11.29, -5.734, -19.0), (-13.09, -6.6, -19.0), (-13.86, -4.652, -19.0), (-11.95, -4.055, -19.0), (-11.29, -5.734, -17.0), (-13.09, -6.6, -17.0), (-13.86, -4.652, -17.0), (-11.95, -4.055, -17.0), (-9.875, -8.045, -19.0), (-11.45, -9.279, -19.0), (-12.62, -7.541, -19.0), (-10.89, -6.546, -19.0), (-9.875, -8.045, -17.0), (-11.45, -9.279, -17.0), (-12.62, -7.541, -17.0), (-10.89, -6.546, -17.0), (-7.972, -9.977, -19.0), (-9.246, -11.52, -19.0), (-10.76, -10.07, -19.0), (-9.277, -8.726, -19.0), (-7.972, -9.977, -17.0), (-9.246, -11.52, -17.0), (-10.76, -10.07, -17.0), (-9.277, -8.726, -17.0), (-5.709, -11.46, -19.0), (-6.623, -13.24, -19.0), (-8.415, -12.16, -19.0), (-7.255, -10.53, -19.0), (-5.709, -11.46, -17.0), (-6.623, -13.24, -17.0), (-8.415, -12.16, -17.0), (-7.255, -10.53, -17.0), (-3.189, -12.45, -19.0), (-3.697, -14.39, -19.0), (-5.681, -13.7, -19.0), (-4.898, -11.86, -19.0), (-3.189, -12.45, -17.0), (-3.697, -14.39, -17.0), (-5.681, -13.7, -17.0), (-4.898, -11.86, -17.0), (-0.5056, -12.84, -19.0), (-0.5872, -14.84, -19.0), (-2.668, -14.59, -19.0), (-2.302, -12.63, -19.0), (-0.5056, -12.84, -17.0), (-0.5872, -14.84, -17.0), (-2.668, -14.59, -17.0), (-2.302, -12.63, -17.0), (2.197, -12.65, -19.0), (2.543, -14.62, -19.0), (0.4597, -14.85, -19.0), (0.3989, -12.85, -19.0), (2.197, -12.65, -17.0), (2.543, -14.62, -17.0), (0.4597, -14.85, -17.0), (0.3989, -12.85, -17.0), (4.805, -11.92, -19.0), (5.568, -13.77, -19.0), (3.572, -14.42, -19.0), (3.085, -12.48, -19.0), (4.805, -11.92, -17.0), (5.568, -13.77, -17.0), (3.572, -14.42, -17.0), (3.085, -12.48, -17.0), (7.17, -10.6, -19.0), (8.313, -12.24, -19.0), (6.511, -13.31, -19.0), (5.616, -11.52, -19.0), (7.17, -10.6, -17.0), (8.313, -12.24, -17.0), (6.511, -13.31, -17.0), (5.616, -11.52, -17.0), (9.215, -8.826, -19.0), (10.68, -10.18, -19.0), (9.156, -11.62, -19.0), (7.898, -10.06, -19.0), (9.215, -8.826, -17.0), (10.68, -10.18, -17.0), (9.156, -11.62, -17.0), (7.898, -10.06, -17.0), (10.84, -6.659, -19.0), (12.57, -7.672, -19.0), (11.37, -9.394, -19.0), (9.813, -8.144, -19.0), (10.84, -6.659, -17.0), (12.57, -7.672, -17.0), (11.37, -9.394, -17.0), (9.813, -8.144, -17.0), (11.93, -4.18, -19.0), (13.84, -4.797, -19.0), (13.05, -6.737, -19.0), (11.25, -5.852, -19.0), (11.93, -4.18, -17.0), (13.84, -4.797, -17.0), (13.05, -6.737, -17.0), (11.25, -5.852, -17.0), (12.49, -1.533, -19.0), (14.48, -1.726, -19.0), (14.14, -3.793, -19.0), (12.19, -3.316, -19.0), (12.49, -1.533, -17.0), (14.48, -1.726, -17.0), (14.14, -3.793, -17.0), (12.19, -3.316, -17.0), (12.48, 1.181, -19.0), (14.46, 1.415, -19.0), (14.55, -0.6788, -19.0), (12.55, -0.6285, -19.0), (12.48, 1.181, -17.0), (14.46, 1.415, -17.0), (14.55, -0.6788, -17.0), (12.55, -0.6285, -17.0), (11.85, 3.814, -19.0), (13.74, 4.471, -19.0), (14.28, 2.448, -19.0), (12.32, 2.071, -19.0), (11.85, 3.814, -17.0), (13.74, 4.471, -17.0), (14.28, 2.448, -17.0), (12.32, 2.071, -17.0), (10.7, 6.261, -19.0), (12.4, 7.31, -19.0), (13.37, 5.454, -19.0), (11.54, 4.662, -19.0), (10.7, 6.261, -17.0), (12.4, 7.31, -17.0), (13.37, 5.454, -17.0), (11.54, 4.662, -17.0), (9.041, 8.408, -19.0), (10.48, 9.798, -19.0), (11.82, 8.183, -19.0), (10.19, 7.014, -19.0), (9.041, 8.408, -17.0), (10.48, 9.798, -17.0), (11.82, 8.183, -17.0), (10.19, 7.014, -17.0), (6.949, 10.13, -19.0), (8.057, 11.79, -19.0), (9.714, 10.51, -19.0), (8.379, 9.024, -19.0), (6.949, 10.13, -17.0), (8.057, 11.79, -17.0), (9.714, 10.51, -17.0), (8.379, 9.024, -17.0), (4.552, 11.39, -19.0), (5.276, 13.25, -19.0), (7.175, 12.36, -19.0), (6.19, 10.62, -19.0), (4.552, 11.39, -17.0), (5.276, 13.25, -17.0), (7.175, 12.36, -17.0), (6.19, 10.62, -17.0), (1.937, 12.09, -19.0), (2.241, 14.06, -19.0), (4.282, 13.59, -19.0), (3.696, 11.68, -19.0), (1.937, 12.09, -17.0), (2.241, 14.06, -17.0), (4.282, 13.59, -17.0), (3.696, 11.68, -17.0), (-0.8804, 12.19, -22.0), (-1.021, 14.19, -22.0), (1.073, 14.19, -22.0), (0.9287, 12.19, -22.0), (-0.8804, 12.19, -20.0), (-1.021, 14.19, -20.0), (1.073, 14.19, -20.0), (0.9287, 12.19, -20.0), (-3.546, 11.72, -22.0), (-4.111, 13.64, -22.0), (-2.065, 14.09, -22.0), (-1.782, 12.11, -22.0), (-3.546, 11.72, -20.0), (-4.111, 13.64, -20.0), (-2.065, 14.09, -20.0), (-1.782, 12.11, -20.0), (-6.045, 10.68, -22.0), (-7.012, 12.43, -22.0), (-5.106, 13.3, -22.0), (-4.402, 11.43, -22.0), (-6.045, 10.68, -20.0), (-7.012, 12.43, -20.0), (-5.106, 13.3, -20.0), (-4.402, 11.43, -20.0), (-8.254, 9.111, -22.0), (-9.574, 10.61, -22.0), (-7.904, 11.88, -22.0), (-6.814, 10.2, -22.0), (-8.254, 9.111, -20.0), (-9.574, 10.61, -20.0), (-7.904, 11.88, -20.0), (-6.814, 10.2, -20.0), (-10.09, 7.124, -22.0), (-11.71, 8.31, -22.0), (-10.35, 9.913, -22.0), (-8.929, 8.508, -22.0), (-10.09, 7.124, -20.0), (-11.71, 8.31, -20.0), (-10.35, 9.913, -20.0), (-8.929, 8.508, -20.0), (-11.45, 4.78, -22.0), (-13.28, 5.592, -22.0), (-12.29, 7.438, -22.0), (-10.6, 6.371, -22.0), (-11.45, 4.78, -20.0), (-13.28, 5.592, -20.0), (-12.29, 7.438, -20.0), (-10.6, 6.371, -20.0), (-12.27, 2.2, -22.0), (-14.23, 2.598, -22.0), (-13.66, 4.616, -22.0), (-11.78, 3.939, -22.0), (-12.27, 2.2, -20.0), (-14.23, 2.598, -20.0), (-13.66, 4.616, -20.0), (-11.78, 3.939, -20.0), (-12.54, -0.4964, -22.0), (-14.54, -0.526, -22.0), (-14.43, 1.568, -22.0), (-12.44, 1.313, -22.0), (-12.54, -0.4964, -20.0), (-14.54, -0.526, -20.0), (-14.43, 1.568, -20.0), (-12.44, 1.313, -20.0), (-12.19, -3.186, -22.0), (-14.14, -3.643, -22.0), (-14.47, -1.573, -22.0), (-12.48, -1.401, -22.0), (-12.19, -3.186, -20.0), (-14.14, -3.643, -20.0), (-14.47, -1.573, -20.0), (-12.48, -1.401, -20.0), (-11.29, -5.734, -22.0), (-13.09, -6.6, -22.0), (-13.86, -4.652, -22.0), (-11.95, -4.055, -22.0), (-11.29, -5.734, -20.0), (-13.09, -6.6, -20.0), (-13.86, -4.652, -20.0), (-11.95, -4.055, -20.0), (-9.875, -8.045, -22.0), (-11.45, -9.279, -22.0), (-12.62, -7.541, -22.0), (-10.89, -6.546, -22.0), (-9.875, -8.045, -20.0), (-11.45, -9.279, -20.0), (-12.62, -7.541, -20.0), (-10.89, -6.546, -20.0), (-7.972, -9.977, -22.0), (-9.246, -11.52, -22.0), (-10.76, -10.07, -22.0), (-9.277, -8.726, -22.0), (-7.972, -9.977, -20.0), (-9.246, -11.52, -20.0), (-10.76, -10.07, -20.0), (-9.277, -8.726, -20.0), (-5.709, -11.46, -22.0), (-6.623, -13.24, -22.0), (-8.415, -12.16, -22.0), (-7.255, -10.53, -22.0), (-5.709, -11.46, -20.0), (-6.623, -13.24, -20.0), (-8.415, -12.16, -20.0), (-7.255, -10.53, -20.0), (-3.189, -12.45, -22.0), (-3.697, -14.39, -22.0), (-5.681, -13.7, -22.0), (-4.898, -11.86, -22.0), (-3.189, -12.45, -20.0), (-3.697, -14.39, -20.0), (-5.681, -13.7, -20.0), (-4.898, -11.86, -20.0), (-0.5056, -12.84, -22.0), (-0.5872, -14.84, -22.0), (-2.668, -14.59, -22.0), (-2.302, -12.63, -22.0), (-0.5056, -12.84, -20.0), (-0.5872, -14.84, -20.0), (-2.668, -14.59, -20.0), (-2.302, -12.63, -20.0), (2.197, -12.65, -22.0), (2.543, -14.62, -22.0), (0.4597, -14.85, -22.0), (0.3989, -12.85, -22.0), (2.197, -12.65, -20.0), (2.543, -14.62, -20.0), (0.4597, -14.85, -20.0), (0.3989, -12.85, -20.0), (4.805, -11.92, -22.0), (5.568, -13.77, -22.0), (3.572, -14.42, -22.0), (3.085, -12.48, -22.0), (4.805, -11.92, -20.0), (5.568, -13.77, -20.0), (3.572, -14.42, -20.0), (3.085, -12.48, -20.0), (7.17, -10.6, -22.0), (8.313, -12.24, -22.0), (6.511, -13.31, -22.0), (5.616, -11.52, -22.0), (7.17, -10.6, -20.0), (8.313, -12.24, -20.0), (6.511, -13.31, -20.0), (5.616, -11.52, -20.0), (9.215, -8.826, -22.0), (10.68, -10.18, -22.0), (9.156, -11.62, -22.0), (7.898, -10.06, -22.0), (9.215, -8.826, -20.0), (10.68, -10.18, -20.0), (9.156, -11.62, -20.0), (7.898, -10.06, -20.0), (10.84, -6.659, -22.0), (12.57, -7.672, -22.0), (11.37, -9.394, -22.0), (9.813, -8.144, -22.0), (10.84, -6.659, -20.0), (12.57, -7.672, -20.0), (11.37, -9.394, -20.0), (9.813, -8.144, -20.0), (11.93, -4.18, -22.0), (13.84, -4.797, -22.0), (13.05, -6.737, -22.0), (11.25, -5.852, -22.0), (11.93, -4.18, -20.0), (13.84, -4.797, -20.0), (13.05, -6.737, -20.0), (11.25, -5.852, -20.0), (12.49, -1.533, -22.0), (14.48, -1.726, -22.0), (14.14, -3.793, -22.0), (12.19, -3.316, -22.0), (12.49, -1.533, -20.0), (14.48, -1.726, -20.0), (14.14, -3.793, -20.0), (12.19, -3.316, -20.0), (12.48, 1.181, -22.0), (14.46, 1.415, -22.0), (14.55, -0.6788, -22.0), (12.55, -0.6285, -22.0), (12.48, 1.181, -20.0), (14.46, 1.415, -20.0), (14.55, -0.6788, -20.0), (12.55, -0.6285, -20.0), (11.85, 3.814, -22.0), (13.74, 4.471, -22.0), (14.28, 2.448, -22.0), (12.32, 2.071, -22.0), (11.85, 3.814, -20.0), (13.74, 4.471, -20.0), (14.28, 2.448, -20.0), (12.32, 2.071, -20.0), (10.7, 6.261, -22.0), (12.4, 7.31, -22.0), (13.37, 5.454, -22.0), (11.54, 4.662, -22.0), (10.7, 6.261, -20.0), (12.4, 7.31, -20.0), (13.37, 5.454, -20.0), (11.54, 4.662, -20.0), (9.041, 8.408, -22.0), (10.48, 9.798, -22.0), (11.82, 8.183, -22.0), (10.19, 7.014, -22.0), (9.041, 8.408, -20.0), (10.48, 9.798, -20.0), (11.82, 8.183, -20.0), (10.19, 7.014, -20.0), (6.949, 10.13, -22.0), (8.057, 11.79, -22.0), (9.714, 10.51, -22.0), (8.379, 9.024, -22.0), (6.949, 10.13, -20.0), (8.057, 11.79, -20.0), (9.714, 10.51, -20.0), (8.379, 9.024, -20.0), (4.552, 11.39, -22.0), (5.276, 13.25, -22.0), (7.175, 12.36, -22.0), (6.19, 10.62, -22.0), (4.552, 11.39, -20.0), (5.276, 13.25, -20.0), (7.175, 12.36, -20.0), (6.19, 10.62, -20.0), (1.937, 12.09, -22.0), (2.241, 14.06, -22.0), (4.282, 13.59, -22.0), (3.696, 11.68, -22.0), (1.937, 12.09, -20.0), (2.241, 14.06, -20.0), (4.282, 13.59, -20.0), (3.696, 11.68, -20.0)], [], [(0, 1, 2, 3), (4, 7, 6, 5), (0, 4, 5, 1), (1, 5, 6, 2), (2, 6, 7, 3), (4, 0, 3, 7), (8, 9, 10, 11), (12, 15, 14, 13), (8, 12, 13, 9), (9, 13, 14, 10), (10, 14, 15, 11), (12, 8, 11, 15), (16, 17, 18, 19), (20, 23, 22, 21), (16, 20, 21, 17), (17, 21, 22, 18), (18, 22, 23, 19), (20, 16, 19, 23), (24, 25, 26, 27), (28, 31, 30, 29), (24, 28, 29, 25), (25, 29, 30, 26), (26, 30, 31, 27), (28, 24, 27, 31), (32, 33, 34, 35), (36, 39, 38, 37), (32, 36, 37, 33), (33, 37, 38, 34), (34, 38, 39, 35), (36, 32, 35, 39), (40, 41, 42, 43), (44, 47, 46, 45), (40, 44, 45, 41), (41, 45, 46, 42), (42, 46, 47, 43), (44, 40, 43, 47), (48, 49, 50, 51), (52, 55, 54, 53), (48, 52, 53, 49), (49, 53, 54, 50), (50, 54, 55, 51), (52, 48, 51, 55), (56, 57, 58, 59), (60, 63, 62, 61), (56, 60, 61, 57), (57, 61, 62, 58), (58, 62, 63, 59), (60, 56, 59, 63), (64, 65, 66, 67), (68, 71, 70, 69), (64, 68, 69, 65), (65, 69, 70, 66), (66, 70, 71, 67), (68, 64, 67, 71), (72, 73, 74, 75), (76, 79, 78, 77), (72, 76, 77, 73), (73, 77, 78, 74), (74, 78, 79, 75), (76, 72, 75, 79), (80, 81, 82, 83), (84, 87, 86, 85), (80, 84, 85, 81), (81, 85, 86, 82), (82, 86, 87, 83), (84, 80, 83, 87), (88, 89, 90, 91), (92, 95, 94, 93), (88, 92, 93, 89), (89, 93, 94, 90), (90, 94, 95, 91), (92, 88, 91, 95), (96, 97, 98, 99), (100, 103, 102, 101), (96, 100, 101, 97), (97, 101, 102, 98), (98, 102, 103, 99), (100, 96, 99, 103), (104, 105, 106, 107), (108, 111, 110, 109), (104, 108, 109, 105), (105, 109, 110, 106), (106, 110, 111, 107), (108, 104, 107, 111), (112, 113, 114, 115), (116, 119, 118, 117), (112, 116, 117, 113), (113, 117, 118, 114), (114, 118, 119, 115), (116, 112, 115, 119), (120, 121, 122, 123), (124, 127, 126, 125), (120, 124, 125, 121), (121, 125, 126, 122), (122, 126, 127, 123), (124, 120, 123, 127), (128, 129, 130, 131), (132, 135, 134, 133), (128, 132, 133, 129), (129, 133, 134, 130), (130, 134, 135, 131), (132, 128, 131, 135), (136, 137, 138, 139), (140, 143, 142, 141), (136, 140, 141, 137), (137, 141, 142, 138), (138, 142, 143, 139), (140, 136, 139, 143), (144, 145, 146, 147), (148, 151, 150, 149), (144, 148, 149, 145), (145, 149, 150, 146), (146, 150, 151, 147), (148, 144, 147, 151), (152, 153, 154, 155), (156, 159, 158, 157), (152, 156, 157, 153), (153, 157, 158, 154), (154, 158, 159, 155), (156, 152, 155, 159), (160, 161, 162, 163), (164, 167, 166, 165), (160, 164, 165, 161), (161, 165, 166, 162), (162, 166, 167, 163), (164, 160, 163, 167), (168, 169, 170, 171), (172, 175, 174, 173), (168, 172, 173, 169), (169, 173, 174, 170), (170, 174, 175, 171), (172, 168, 171, 175), (176, 177, 178, 179), (180, 183, 182, 181), (176, 180, 181, 177), (177, 181, 182, 178), (178, 182, 183, 179), (180, 176, 179, 183), (184, 185, 186, 187), (188, 191, 190, 189), (184, 188, 189, 185), (185, 189, 190, 186), (186, 190, 191, 187), (188, 184, 187, 191), (192, 193, 194, 195), (196, 199, 198, 197), (192, 196, 197, 193), (193, 197, 198, 194), (194, 198, 199, 195), (196, 192, 195, 199), (200, 201, 202, 203), (204, 207, 206, 205), (200, 204, 205, 201), (201, 205, 206, 202), (202, 206, 207, 203), (204, 200, 203, 207), (208, 209, 210, 211), (212, 215, 214, 213), (208, 212, 213, 209), (209, 213, 214, 210), (210, 214, 215, 211), (212, 208, 211, 215), (216, 217, 218, 219), (220, 223, 222, 221), (216, 220, 221, 217), (217, 221, 222, 218), (218, 222, 223, 219), (220, 216, 219, 223), (224, 225, 226, 227), (228, 231, 230, 229), (224, 228, 229, 225), (225, 229, 230, 226), (226, 230, 231, 227), (228, 224, 227, 231), (232, 233, 234, 235), (236, 239, 238, 237), (232, 236, 237, 233), (233, 237, 238, 234), (234, 238, 239, 235), (236, 232, 235, 239), (240, 241, 242, 243), (244, 247, 246, 245), (240, 244, 245, 241), (241, 245, 246, 242), (242, 246, 247, 243), (244, 240, 243, 247), (248, 249, 250, 251), (252, 255, 254, 253), (248, 252, 253, 249), (249, 253, 254, 250), (250, 254, 255, 251), (252, 248, 251, 255), (256, 257, 258, 259), (260, 263, 262, 261), (256, 260, 261, 257), (257, 261, 262, 258), (258, 262, 263, 259), (260, 256, 259, 263), (264, 265, 266, 267), (268, 271, 270, 269), (264, 268, 269, 265), (265, 269, 270, 266), (266, 270, 271, 267), (268, 264, 267, 271), (272, 273, 274, 275), (276, 279, 278, 277), (272, 276, 277, 273), (273, 277, 278, 274), (274, 278, 279, 275), (276, 272, 275, 279), (280, 281, 282, 283), (284, 287, 286, 285), (280, 284, 285, 281), (281, 285, 286, 282), (282, 286, 287, 283), (284, 280, 283, 287), (288, 289, 290, 291), (292, 295, 294, 293), (288, 292, 293, 289), (289, 293, 294, 290), (290, 294, 295, 291), (292, 288, 291, 295), (296, 297, 298, 299), (300, 303, 302, 301), (296, 300, 301, 297), (297, 301, 302, 298), (298, 302, 303, 299), (300, 296, 299, 303), (304, 305, 306, 307), (308, 311, 310, 309), (304, 308, 309, 305), (305, 309, 310, 306), (306, 310, 311, 307), (308, 304, 307, 311), (312, 313, 314, 315), (316, 319, 318, 317), (312, 316, 317, 313), (313, 317, 318, 314), (314, 318, 319, 315), (316, 312, 315, 319), (320, 321, 322, 323), (324, 327, 326, 325), (320, 324, 325, 321), (321, 325, 326, 322), (322, 326, 327, 323), (324, 320, 323, 327), (328, 329, 330, 331), (332, 335, 334, 333), (328, 332, 333, 329), (329, 333, 334, 330), (330, 334, 335, 331), (332, 328, 331, 335), (336, 337, 338, 339), (340, 343, 342, 341), (336, 340, 341, 337), (337, 341, 342, 338), (338, 342, 343, 339), (340, 336, 339, 343), (344, 345, 346, 347), (348, 351, 350, 349), (344, 348, 349, 345), (345, 349, 350, 346), (346, 350, 351, 347), (348, 344, 347, 351), (352, 353, 354, 355), (356, 359, 358, 357), (352, 356, 357, 353), (353, 357, 358, 354), (354, 358, 359, 355), (356, 352, 355, 359), (360, 361, 362, 363), (364, 367, 366, 365), (360, 364, 365, 361), (361, 365, 366, 362), (362, 366, 367, 363), (364, 360, 363, 367), (368, 369, 370, 371), (372, 375, 374, 373), (368, 372, 373, 369), (369, 373, 374, 370), (370, 374, 375, 371), (372, 368, 371, 375), (376, 377, 378, 379), (380, 383, 382, 381), (376, 380, 381, 377), (377, 381, 382, 378), (378, 382, 383, 379), (380, 376, 379, 383), (384, 385, 386, 387), (388, 391, 390, 389), (384, 388, 389, 385), (385, 389, 390, 386), (386, 390, 391, 387), (388, 384, 387, 391), (392, 393, 394, 395), (396, 399, 398, 397), (392, 396, 397, 393), (393, 397, 398, 394), (394, 398, 399, 395), (396, 392, 395, 399), (400, 401, 402, 403), (404, 407, 406, 405), (400, 404, 405, 401), (401, 405, 406, 402), (402, 406, 407, 403), (404, 400, 403, 407), (408, 409, 410, 411), (412, 415, 414, 413), (408, 412, 413, 409), (409, 413, 414, 410), (410, 414, 415, 411), (412, 408, 411, 415), (416, 417, 418, 419), (420, 423, 422, 421), (416, 420, 421, 417), (417, 421, 422, 418), (418, 422, 423, 419), (420, 416, 419, 423), (424, 425, 426, 427), (428, 431, 430, 429), (424, 428, 429, 425), (425, 429, 430, 426), (426, 430, 431, 427), (428, 424, 427, 431), (432, 433, 434, 435), (436, 439, 438, 437), (432, 436, 437, 433), (433, 437, 438, 434), (434, 438, 439, 435), (436, 432, 435, 439), (440, 441, 442, 443), (444, 447, 446, 445), (440, 444, 445, 441), (441, 445, 446, 442), (442, 446, 447, 443), (444, 440, 443, 447), (448, 449, 450, 451), (452, 455, 454, 453), (448, 452, 453, 449), (449, 453, 454, 450), (450, 454, 455, 451), (452, 448, 451, 455), (456, 457, 458, 459), (460, 463, 462, 461), (456, 460, 461, 457), (457, 461, 462, 458), (458, 462, 463, 459), (460, 456, 459, 463), (464, 465, 466, 467), (468, 471, 470, 469), (464, 468, 469, 465), (465, 469, 470, 466), (466, 470, 471, 467), (468, 464, 467, 471), (472, 473, 474, 475), (476, 479, 478, 477), (472, 476, 477, 473), (473, 477, 478, 474), (474, 478, 479, 475), (476, 472, 475, 479), (480, 481, 482, 483), (484, 487, 486, 485), (480, 484, 485, 481), (481, 485, 486, 482), (482, 486, 487, 483), (484, 480, 483, 487), (488, 489, 490, 491), (492, 495, 494, 493), (488, 492, 493, 489), (489, 493, 494, 490), (490, 494, 495, 491), (492, 488, 491, 495), (496, 497, 498, 499), (500, 503, 502, 501), (496, 500, 501, 497), (497, 501, 502, 498), (498, 502, 503, 499), (500, 496, 499, 503), (504, 505, 506, 507), (508, 511, 510, 509), (504, 508, 509, 505), (505, 509, 510, 506), (506, 510, 511, 507), (508, 504, 507, 511), (512, 513, 514, 515), (516, 519, 518, 517), (512, 516, 517, 513), (513, 517, 518, 514), (514, 518, 519, 515), (516, 512, 515, 519), (520, 521, 522, 523), (524, 527, 526, 525), (520, 524, 525, 521), (521, 525, 526, 522), (522, 526, 527, 523), (524, 520, 523, 527), (528, 529, 530, 531), (532, 535, 534, 533), (528, 532, 533, 529), (529, 533, 534, 530), (530, 534, 535, 531), (532, 528, 531, 535), (536, 537, 538, 539), (540, 543, 542, 541), (536, 540, 541, 537), (537, 541, 542, 538), (538, 542, 543, 539), (540, 536, 539, 543), (544, 545, 546, 547), (548, 551, 550, 549), (544, 548, 549, 545), (545, 549, 550, 546), (546, 550, 551, 547), (548, 544, 547, 551), (552, 553, 554, 555), (556, 559, 558, 557), (552, 556, 557, 553), (553, 557, 558, 554), (554, 558, 559, 555), (556, 552, 555, 559), (560, 561, 562, 563), (564, 567, 566, 565), (560, 564, 565, 561), (561, 565, 566, 562), (562, 566, 567, 563), (564, 560, 563, 567), (568, 569, 570, 571), (572, 575, 574, 573), (568, 572, 573, 569), (569, 573, 574, 570), (570, 574, 575, 571), (572, 568, 571, 575), (576, 577, 578, 579), (580, 583, 582, 581), (576, 580, 581, 577), (577, 581, 582, 578), (578, 582, 583, 579), (580, 576, 579, 583), (584, 585, 586, 587), (588, 591, 590, 589), (584, 588, 589, 585), (585, 589, 590, 586), (586, 590, 591, 587), (588, 584, 587, 591), (592, 593, 594, 595), (596, 599, 598, 597), (592, 596, 597, 593), (593, 597, 598, 594), (594, 598, 599, 595), (596, 592, 595, 599), (600, 601, 602, 603), (604, 607, 606, 605), (600, 604, 605, 601), (601, 605, 606, 602), (602, 606, 607, 603), (604, 600, 603, 607), (608, 609, 610, 611), (612, 615, 614, 613), (608, 612, 613, 609), (609, 613, 614, 610), (610, 614, 615, 611), (612, 608, 611, 615), (616, 617, 618, 619), (620, 623, 622, 621), (616, 620, 621, 617), (617, 621, 622, 618), (618, 622, 623, 619), (620, 616, 619, 623), (624, 625, 626, 627), (628, 631, 630, 629), (624, 628, 629, 625), (625, 629, 630, 626), (626, 630, 631, 627), (628, 624, 627, 631), (632, 633, 634, 635), (636, 639, 638, 637), (632, 636, 637, 633), (633, 637, 638, 634), (634, 638, 639, 635), (636, 632, 635, 639), (640, 641, 642, 643), (644, 647, 646, 645), (640, 644, 645, 641), (641, 645, 646, 642), (642, 646, 647, 643), (644, 640, 643, 647), (648, 649, 650, 651), (652, 655, 654, 653), (648, 652, 653, 649), (649, 653, 654, 650), (650, 654, 655, 651), (652, 648, 651, 655), (656, 657, 658, 659), (660, 663, 662, 661), (656, 660, 661, 657), (657, 661, 662, 658), (658, 662, 663, 659), (660, 656, 659, 663), (664, 665, 666, 667), (668, 671, 670, 669), (664, 668, 669, 665), (665, 669, 670, 666), (666, 670, 671, 667), (668, 664, 667, 671), (672, 673, 674, 675), (676, 679, 678, 677), (672, 676, 677, 673), (673, 677, 678, 674), (674, 678, 679, 675), (676, 672, 675, 679), (680, 681, 682, 683), (684, 687, 686, 685), (680, 684, 685, 681), (681, 685, 686, 682), (682, 686, 687, 683), (684, 680, 683, 687), (688, 689, 690, 691), (692, 695, 694, 693), (688, 692, 693, 689), (689, 693, 694, 690), (690, 694, 695, 691), (692, 688, 691, 695), (696, 697, 698, 699), (700, 703, 702, 701), (696, 700, 701, 697), (697, 701, 702, 698), (698, 702, 703, 699), (700, 696, 699, 703), (704, 705, 706, 707), (708, 711, 710, 709), (704, 708, 709, 705), (705, 709, 710, 706), (706, 710, 711, 707), (708, 704, 707, 711), (712, 713, 714, 715), (716, 719, 718, 717), (712, 716, 717, 713), (713, 717, 718, 714), (714, 718, 719, 715), (716, 712, 715, 719), (720, 721, 722, 723), (724, 727, 726, 725), (720, 724, 725, 721), (721, 725, 726, 722), (722, 726, 727, 723), (724, 720, 723, 727), (728, 729, 730, 731), (732, 735, 734, 733), (728, 732, 733, 729), (729, 733, 734, 730), (730, 734, 735, 731), (732, 728, 731, 735), (736, 737, 738, 739), (740, 743, 742, 741), (736, 740, 741, 737), (737, 741, 742, 738), (738, 742, 743, 739), (740, 736, 739, 743), (744, 745, 746, 747), (748, 751, 750, 749), (744, 748, 749, 745), (745, 749, 750, 746), (746, 750, 751, 747), (748, 744, 747, 751), (752, 753, 754, 755), (756, 759, 758, 757), (752, 756, 757, 753), (753, 757, 758, 754), (754, 758, 759, 755), (756, 752, 755, 759), (760, 761, 762, 763), (764, 767, 766, 765), (760, 764, 765, 761), (761, 765, 766, 762), (762, 766, 767, 763), (764, 760, 763, 767), (768, 769, 770, 771), (772, 775, 774, 773), (768, 772, 773, 769), (769, 773, 774, 770), (770, 774, 775, 771), (772, 768, 771, 775), (776, 777, 778, 779), (780, 783, 782, 781), (776, 780, 781, 777), (777, 781, 782, 778), (778, 782, 783, 779), (780, 776, 779, 783), (784, 785, 786, 787), (788, 791, 790, 789), (784, 788, 789, 785), (785, 789, 790, 786), (786, 790, 791, 787), (788, 784, 787, 791), (792, 793, 794, 795), (796, 799, 798, 797), (792, 796, 797, 793), (793, 797, 798, 794), (794, 798, 799, 795), (796, 792, 795, 799), (800, 801, 802, 803), (804, 807, 806, 805), (800, 804, 805, 801), (801, 805, 806, 802), (802, 806, 807, 803), (804, 800, 803, 807), (808, 809, 810, 811), (812, 815, 814, 813), (808, 812, 813, 809), (809, 813, 814, 810), (810, 814, 815, 811), (812, 808, 811, 815), (816, 817, 818, 819), (820, 823, 822, 821), (816, 820, 821, 817), (817, 821, 822, 818), (818, 822, 823, 819), (820, 816, 819, 823), (824, 825, 826, 827), (828, 831, 830, 829), (824, 828, 829, 825), (825, 829, 830, 826), (826, 830, 831, 827), (828, 824, 827, 831), (832, 833, 834, 835), (836, 839, 838, 837), (832, 836, 837, 833), (833, 837, 838, 834), (834, 838, 839, 835), (836, 832, 835, 839), (840, 841, 842, 843), (844, 847, 846, 845), (840, 844, 845, 841), (841, 845, 846, 842), (842, 846, 847, 843), (844, 840, 843, 847), (848, 849, 850, 851), (852, 855, 854, 853), (848, 852, 853, 849), (849, 853, 854, 850), (850, 854, 855, 851), (852, 848, 851, 855), (856, 857, 858, 859), (860, 863, 862, 861), (856, 860, 861, 857), (857, 861, 862, 858), (858, 862, 863, 859), (860, 856, 859, 863), (864, 865, 866, 867), (868, 871, 870, 869), (864, 868, 869, 865), (865, 869, 870, 866), (866, 870, 871, 867), (868, 864, 867, 871), (872, 873, 874, 875), (876, 879, 878, 877), (872, 876, 877, 873), (873, 877, 878, 874), (874, 878, 879, 875), (876, 872, 875, 879), (880, 881, 882, 883), (884, 887, 886, 885), (880, 884, 885, 881), (881, 885, 886, 882), (882, 886, 887, 883), (884, 880, 883, 887), (888, 889, 890, 891), (892, 895, 894, 893), (888, 892, 893, 889), (889, 893, 894, 890), (890, 894, 895, 891), (892, 888, 891, 895), (896, 897, 898, 899), (900, 903, 902, 901), (896, 900, 901, 897), (897, 901, 902, 898), (898, 902, 903, 899), (900, 896, 899, 903), (904, 905, 906, 907), (908, 911, 910, 909), (904, 908, 909, 905), (905, 909, 910, 906), (906, 910, 911, 907), (908, 904, 907, 911), (912, 913, 914, 915), (916, 919, 918, 917), (912, 916, 917, 913), (913, 917, 918, 914), (914, 918, 919, 915), (916, 912, 915, 919), (920, 921, 922, 923), (924, 927, 926, 925), (920, 924, 925, 921), (921, 925, 926, 922), (922, 926, 927, 923), (924, 920, 923, 927), (928, 929, 930, 931), (932, 935, 934, 933), (928, 932, 933, 929), (929, 933, 934, 930), (930, 934, 935, 931), (932, 928, 931, 935), (936, 937, 938, 939), (940, 943, 942, 941), (936, 940, 941, 937), (937, 941, 942, 938), (938, 942, 943, 939), (940, 936, 939, 943), (944, 945, 946, 947), (948, 951, 950, 949), (944, 948, 949, 945), (945, 949, 950, 946), (946, 950, 951, 947), (948, 944, 947, 951), (952, 953, 954, 955), (956, 959, 958, 957), (952, 956, 957, 953), (953, 957, 958, 954), (954, 958, 959, 955), (956, 952, 955, 959), (960, 961, 962, 963), (964, 967, 966, 965), (960, 964, 965, 961), (961, 965, 966, 962), (962, 966, 967, 963), (964, 960, 963, 967), (968, 969, 970, 971), (972, 975, 974, 973), (968, 972, 973, 969), (969, 973, 974, 970), (970, 974, 975, 971), (972, 968, 971, 975), (976, 977, 978, 979), (980, 983, 982, 981), (976, 980, 981, 977), (977, 981, 982, 978), (978, 982, 983, 979), (980, 976, 979, 983), (984, 985, 986, 987), (988, 991, 990, 989), (984, 988, 989, 985), (985, 989, 990, 986), (986, 990, 991, 987), (988, 984, 987, 991), (992, 993, 994, 995), (996, 999, 998, 997), (992, 996, 997, 993), (993, 997, 998, 994), (994, 998, 999, 995), (996, 992, 995, 999), (1000, 1001, 1002, 1003), (1004, 1007, 1006, 1005), (1000, 1004, 1005, 1001), (1001, 1005, 1006, 1002), (1002, 1006, 1007, 1003), (1004, 1000, 1003, 1007), (1008, 1009, 1010, 1011), (1012, 1015, 1014, 1013), (1008, 1012, 1013, 1009), (1009, 1013, 1014, 1010), (1010, 1014, 1015, 1011), (1012, 1008, 1011, 1015), (1016, 1017, 1018, 1019), (1020, 1023, 1022, 1021), (1016, 1020, 1021, 1017), (1017, 1021, 1022, 1018), (1018, 1022, 1023, 1019), (1020, 1016, 1019, 1023), (1024, 1025, 1026, 1027), (1028, 1031, 1030, 1029), (1024, 1028, 1029, 1025), (1025, 1029, 1030, 1026), (1026, 1030, 1031, 1027), (1028, 1024, 1027, 1031), (1032, 1033, 1034, 1035), (1036, 1039, 1038, 1037), (1032, 1036, 1037, 1033), (1033, 1037, 1038, 1034), (1034, 1038, 1039, 1035), (1036, 1032, 1035, 1039), (1040, 1041, 1042, 1043), (1044, 1047, 1046, 1045), (1040, 1044, 1045, 1041), (1041, 1045, 1046, 1042), (1042, 1046, 1047, 1043), (1044, 1040, 1043, 1047), (1048, 1049, 1050, 1051), (1052, 1055, 1054, 1053), (1048, 1052, 1053, 1049), (1049, 1053, 1054, 1050), (1050, 1054, 1055, 1051), (1052, 1048, 1051, 1055), (1056, 1057, 1058, 1059), (1060, 1063, 1062, 1061), (1056, 1060, 1061, 1057), (1057, 1061, 1062, 1058), (1058, 1062, 1063, 1059), (1060, 1056, 1059, 1063), (1064, 1065, 1066, 1067), (1068, 1071, 1070, 1069), (1064, 1068, 1069, 1065), (1065, 1069, 1070, 1066), (1066, 1070, 1071, 1067), (1068, 1064, 1067, 1071), (1072, 1073, 1074, 1075), (1076, 1079, 1078, 1077), (1072, 1076, 1077, 1073), (1073, 1077, 1078, 1074), (1074, 1078, 1079, 1075), (1076, 1072, 1075, 1079), (1080, 1081, 1082, 1083), (1084, 1087, 1086, 1085), (1080, 1084, 1085, 1081), (1081, 1085, 1086, 1082), (1082, 1086, 1087, 1083), (1084, 1080, 1083, 1087), (1088, 1089, 1090, 1091), (1092, 1095, 1094, 1093), (1088, 1092, 1093, 1089), (1089, 1093, 1094, 1090), (1090, 1094, 1095, 1091), (1092, 1088, 1091, 1095), (1096, 1097, 1098, 1099), (1100, 1103, 1102, 1101), (1096, 1100, 1101, 1097), (1097, 1101, 1102, 1098), (1098, 1102, 1103, 1099), (1100, 1096, 1099, 1103), (1104, 1105, 1106, 1107), (1108, 1111, 1110, 1109), (1104, 1108, 1109, 1105), (1105, 1109, 1110, 1106), (1106, 1110, 1111, 1107), (1108, 1104, 1107, 1111), (1112, 1113, 1114, 1115), (1116, 1119, 1118, 1117), (1112, 1116, 1117, 1113), (1113, 1117, 1118, 1114), (1114, 1118, 1119, 1115), (1116, 1112, 1115, 1119), (1120, 1121, 1122, 1123), (1124, 1127, 1126, 1125), (1120, 1124, 1125, 1121), (1121, 1125, 1126, 1122), (1122, 1126, 1127, 1123), (1124, 1120, 1123, 1127), (1128, 1129, 1130, 1131), (1132, 1135, 1134, 1133), (1128, 1132, 1133, 1129), (1129, 1133, 1134, 1130), (1130, 1134, 1135, 1131), (1132, 1128, 1131, 1135), (1136, 1137, 1138, 1139), (1140, 1143, 1142, 1141), (1136, 1140, 1141, 1137), (1137, 1141, 1142, 1138), (1138, 1142, 1143, 1139), (1140, 1136, 1139, 1143), (1144, 1145, 1146, 1147), (1148, 1151, 1150, 1149), (1144, 1148, 1149, 1145), (1145, 1149, 1150, 1146), (1146, 1150, 1151, 1147), (1148, 1144, 1147, 1151), (1152, 1153, 1154, 1155), (1156, 1159, 1158, 1157), (1152, 1156, 1157, 1153), (1153, 1157, 1158, 1154), (1154, 1158, 1159, 1155), (1156, 1152, 1155, 1159), (1160, 1161, 1162, 1163), (1164, 1167, 1166, 1165), (1160, 1164, 1165, 1161), (1161, 1165, 1166, 1162), (1162, 1166, 1167, 1163), (1164, 1160, 1163, 1167), (1168, 1169, 1170, 1171), (1172, 1175, 1174, 1173), (1168, 1172, 1173, 1169), (1169, 1173, 1174, 1170), (1170, 1174, 1175, 1171), (1172, 1168, 1171, 1175), (1176, 1177, 1178, 1179), (1180, 1183, 1182, 1181), (1176, 1180, 1181, 1177), (1177, 1181, 1182, 1178), (1178, 1182, 1183, 1179), (1180, 1176, 1179, 1183), (1184, 1185, 1186, 1187), (1188, 1191, 1190, 1189), (1184, 1188, 1189, 1185), (1185, 1189, 1190, 1186), (1186, 1190, 1191, 1187), (1188, 1184, 1187, 1191), (1192, 1193, 1194, 1195), (1196, 1199, 1198, 1197), (1192, 1196, 1197, 1193), (1193, 1197, 1198, 1194), (1194, 1198, 1199, 1195), (1196, 1192, 1195, 1199), (1200, 1201, 1202, 1203), (1204, 1207, 1206, 1205), (1200, 1204, 1205, 1201), (1201, 1205, 1206, 1202), (1202, 1206, 1207, 1203), (1204, 1200, 1203, 1207), (1208, 1209, 1210, 1211), (1212, 1215, 1214, 1213), (1208, 1212, 1213, 1209), (1209, 1213, 1214, 1210), (1210, 1214, 1215, 1211), (1212, 1208, 1211, 1215), (1216, 1217, 1218, 1219), (1220, 1223, 1222, 1221), (1216, 1220, 1221, 1217), (1217, 1221, 1222, 1218), (1218, 1222, 1223, 1219), (1220, 1216, 1219, 1223), (1224, 1225, 1226, 1227), (1228, 1231, 1230, 1229), (1224, 1228, 1229, 1225), (1225, 1229, 1230, 1226), (1226, 1230, 1231, 1227), (1228, 1224, 1227, 1231), (1232, 1233, 1234, 1235), (1236, 1239, 1238, 1237), (1232, 1236, 1237, 1233), (1233, 1237, 1238, 1234), (1234, 1238, 1239, 1235), (1236, 1232, 1235, 1239), (1240, 1241, 1242, 1243), (1244, 1247, 1246, 1245), (1240, 1244, 1245, 1241), (1241, 1245, 1246, 1242), (1242, 1246, 1247, 1243), (1244, 1240, 1243, 1247), (1248, 1249, 1250, 1251), (1252, 1255, 1254, 1253), (1248, 1252, 1253, 1249), (1249, 1253, 1254, 1250), (1250, 1254, 1255, 1251), (1252, 1248, 1251, 1255), (1256, 1257, 1258, 1259), (1260, 1263, 1262, 1261), (1256, 1260, 1261, 1257), (1257, 1261, 1262, 1258), (1258, 1262, 1263, 1259), (1260, 1256, 1259, 1263), (1264, 1265, 1266, 1267), (1268, 1271, 1270, 1269), (1264, 1268, 1269, 1265), (1265, 1269, 1270, 1266), (1266, 1270, 1271, 1267), (1268, 1264, 1267, 1271), (1272, 1273, 1274, 1275), (1276, 1279, 1278, 1277), (1272, 1276, 1277, 1273), (1273, 1277, 1278, 1274), (1274, 1278, 1279, 1275), (1276, 1272, 1275, 1279), (1280, 1281, 1282, 1283), (1284, 1287, 1286, 1285), (1280, 1284, 1285, 1281), (1281, 1285, 1286, 1282), (1282, 1286, 1287, 1283), (1284, 1280, 1283, 1287), (1288, 1289, 1290, 1291), (1292, 1295, 1294, 1293), (1288, 1292, 1293, 1289), (1289, 1293, 1294, 1290), (1290, 1294, 1295, 1291), (1292, 1288, 1291, 1295), (1296, 1297, 1298, 1299), (1300, 1303, 1302, 1301), (1296, 1300, 1301, 1297), (1297, 1301, 1302, 1298), (1298, 1302, 1303, 1299), (1300, 1296, 1299, 1303), (1304, 1305, 1306, 1307), (1308, 1311, 1310, 1309), (1304, 1308, 1309, 1305), (1305, 1309, 1310, 1306), (1306, 1310, 1311, 1307), (1308, 1304, 1307, 1311), (1312, 1313, 1314, 1315), (1316, 1319, 1318, 1317), (1312, 1316, 1317, 1313), (1313, 1317, 1318, 1314), (1314, 1318, 1319, 1315), (1316, 1312, 1315, 1319), (1320, 1321, 1322, 1323), (1324, 1327, 1326, 1325), (1320, 1324, 1325, 1321), (1321, 1325, 1326, 1322), (1322, 1326, 1327, 1323), (1324, 1320, 1323, 1327), (1328, 1329, 1330, 1331), (1332, 1335, 1334, 1333), (1328, 1332, 1333, 1329), (1329, 1333, 1334, 1330), (1330, 1334, 1335, 1331), (1332, 1328, 1331, 1335), (1336, 1337, 1338, 1339), (1340, 1343, 1342, 1341), (1336, 1340, 1341, 1337), (1337, 1341, 1342, 1338), (1338, 1342, 1343, 1339), (1340, 1336, 1339, 1343), (1344, 1345, 1346, 1347), (1348, 1351, 1350, 1349), (1344, 1348, 1349, 1345), (1345, 1349, 1350, 1346), (1346, 1350, 1351, 1347), (1348, 1344, 1347, 1351), (1352, 1353, 1354, 1355), (1356, 1359, 1358, 1357), (1352, 1356, 1357, 1353), (1353, 1357, 1358, 1354), (1354, 1358, 1359, 1355), (1356, 1352, 1355, 1359), (1360, 1361, 1362, 1363), (1364, 1367, 1366, 1365), (1360, 1364, 1365, 1361), (1361, 1365, 1366, 1362), (1362, 1366, 1367, 1363), (1364, 1360, 1363, 1367), (1368, 1369, 1370, 1371), (1372, 1375, 1374, 1373), (1368, 1372, 1373, 1369), (1369, 1373, 1374, 1370), (1370, 1374, 1375, 1371), (1372, 1368, 1371, 1375), (1376, 1377, 1378, 1379), (1380, 1383, 1382, 1381), (1376, 1380, 1381, 1377), (1377, 1381, 1382, 1378), (1378, 1382, 1383, 1379), (1380, 1376, 1379, 1383), (1384, 1385, 1386, 1387), (1388, 1391, 1390, 1389), (1384, 1388, 1389, 1385), (1385, 1389, 1390, 1386), (1386, 1390, 1391, 1387), (1388, 1384, 1387, 1391), (1392, 1393, 1394, 1395), (1396, 1399, 1398, 1397), (1392, 1396, 1397, 1393), (1393, 1397, 1398, 1394), (1394, 1398, 1399, 1395), (1396, 1392, 1395, 1399), (1400, 1401, 1402, 1403), (1404, 1407, 1406, 1405), (1400, 1404, 1405, 1401), (1401, 1405, 1406, 1402), (1402, 1406, 1407, 1403), (1404, 1400, 1403, 1407), (1408, 1409, 1410, 1411), (1412, 1415, 1414, 1413), (1408, 1412, 1413, 1409), (1409, 1413, 1414, 1410), (1410, 1414, 1415, 1411), (1412, 1408, 1411, 1415), (1416, 1417, 1418, 1419), (1420, 1423, 1422, 1421), (1416, 1420, 1421, 1417), (1417, 1421, 1422, 1418), (1418, 1422, 1423, 1419), (1420, 1416, 1419, 1423), (1424, 1425, 1426, 1427), (1428, 1431, 1430, 1429), (1424, 1428, 1429, 1425), (1425, 1429, 1430, 1426), (1426, 1430, 1431, 1427), (1428, 1424, 1427, 1431), (1432, 1433, 1434, 1435), (1436, 1439, 1438, 1437), (1432, 1436, 1437, 1433), (1433, 1437, 1438, 1434), (1434, 1438, 1439, 1435), (1436, 1432, 1435, 1439), (1440, 1441, 1442, 1443), (1444, 1447, 1446, 1445), (1440, 1444, 1445, 1441), (1441, 1445, 1446, 1442), (1442, 1446, 1447, 1443), (1444, 1440, 1443, 1447), (1448, 1449, 1450, 1451), (1452, 1455, 1454, 1453), (1448, 1452, 1453, 1449), (1449, 1453, 1454, 1450), (1450, 1454, 1455, 1451), (1452, 1448, 1451, 1455), (1456, 1457, 1458, 1459), (1460, 1463, 1462, 1461), (1456, 1460, 1461, 1457), (1457, 1461, 1462, 1458), (1458, 1462, 1463, 1459), (1460, 1456, 1459, 1463), (1464, 1465, 1466, 1467), (1468, 1471, 1470, 1469), (1464, 1468, 1469, 1465), (1465, 1469, 1470, 1466), (1466, 1470, 1471, 1467), (1468, 1464, 1467, 1471), (1472, 1473, 1474, 1475), (1476, 1479, 1478, 1477), (1472, 1476, 1477, 1473), (1473, 1477, 1478, 1474), (1474, 1478, 1479, 1475), (1476, 1472, 1475, 1479), (1480, 1481, 1482, 1483), (1484, 1487, 1486, 1485), (1480, 1484, 1485, 1481), (1481, 1485, 1486, 1482), (1482, 1486, 1487, 1483), (1484, 1480, 1483, 1487), (1488, 1489, 1490, 1491), (1492, 1495, 1494, 1493), (1488, 1492, 1493, 1489), (1489, 1493, 1494, 1490), (1490, 1494, 1495, 1491), (1492, 1488, 1491, 1495), (1496, 1497, 1498, 1499), (1500, 1503, 1502, 1501), (1496, 1500, 1501, 1497), (1497, 1501, 1502, 1498), (1498, 1502, 1503, 1499), (1500, 1496, 1499, 1503), (1504, 1505, 1506, 1507), (1508, 1511, 1510, 1509), (1504, 1508, 1509, 1505), (1505, 1509, 1510, 1506), (1506, 1510, 1511, 1507), (1508, 1504, 1507, 1511), (1512, 1513, 1514, 1515), (1516, 1519, 1518, 1517), (1512, 1516, 1517, 1513), (1513, 1517, 1518, 1514), (1514, 1518, 1519, 1515), (1516, 1512, 1515, 1519), (1520, 1521, 1522, 1523), (1524, 1527, 1526, 1525), (1520, 1524, 1525, 1521), (1521, 1525, 1526, 1522), (1522, 1526, 1527, 1523), (1524, 1520, 1523, 1527), (1528, 1529, 1530, 1531), (1532, 1535, 1534, 1533), (1528, 1532, 1533, 1529), (1529, 1533, 1534, 1530), (1530, 1534, 1535, 1531), (1532, 1528, 1531, 1535), (1536, 1537, 1538, 1539), (1540, 1543, 1542, 1541), (1536, 1540, 1541, 1537), (1537, 1541, 1542, 1538), (1538, 1542, 1543, 1539), (1540, 1536, 1539, 1543), (1544, 1545, 1546, 1547), (1548, 1551, 1550, 1549), (1544, 1548, 1549, 1545), (1545, 1549, 1550, 1546), (1546, 1550, 1551, 1547), (1548, 1544, 1547, 1551), (1552, 1553, 1554, 1555), (1556, 1559, 1558, 1557), (1552, 1556, 1557, 1553), (1553, 1557, 1558, 1554), (1554, 1558, 1559, 1555), (1556, 1552, 1555, 1559), (1560, 1561, 1562, 1563), (1564, 1567, 1566, 1565), (1560, 1564, 1565, 1561), (1561, 1565, 1566, 1562), (1562, 1566, 1567, 1563), (1564, 1560, 1563, 1567), (1568, 1569, 1570, 1571), (1572, 1575, 1574, 1573), (1568, 1572, 1573, 1569), (1569, 1573, 1574, 1570), (1570, 1574, 1575, 1571), (1572, 1568, 1571, 1575), (1576, 1577, 1578, 1579), (1580, 1583, 1582, 1581), (1576, 1580, 1581, 1577), (1577, 1581, 1582, 1578), (1578, 1582, 1583, 1579), (1580, 1576, 1579, 1583), (1584, 1585, 1586, 1587), (1588, 1591, 1590, 1589), (1584, 1588, 1589, 1585), (1585, 1589, 1590, 1586), (1586, 1590, 1591, 1587), (1588, 1584, 1587, 1591), (1592, 1593, 1594, 1595), (1596, 1599, 1598, 1597), (1592, 1596, 1597, 1593), (1593, 1597, 1598, 1594), (1594, 1598, 1599, 1595), (1596, 1592, 1595, 1599), (1600, 1601, 1602, 1603), (1604, 1607, 1606, 1605), (1600, 1604, 1605, 1601), (1601, 1605, 1606, 1602), (1602, 1606, 1607, 1603), (1604, 1600, 1603, 1607), (1608, 1609, 1610, 1611), (1612, 1615, 1614, 1613), (1608, 1612, 1613, 1609), (1609, 1613, 1614, 1610), (1610, 1614, 1615, 1611), (1612, 1608, 1611, 1615), (1616, 1617, 1618, 1619), (1620, 1623, 1622, 1621), (1616, 1620, 1621, 1617), (1617, 1621, 1622, 1618), (1618, 1622, 1623, 1619), (1620, 1616, 1619, 1623), (1624, 1625, 1626, 1627), (1628, 1631, 1630, 1629), (1624, 1628, 1629, 1625), (1625, 1629, 1630, 1626), (1626, 1630, 1631, 1627), (1628, 1624, 1627, 1631), (1632, 1633, 1634, 1635), (1636, 1639, 1638, 1637), (1632, 1636, 1637, 1633), (1633, 1637, 1638, 1634), (1634, 1638, 1639, 1635), (1636, 1632, 1635, 1639), (1640, 1641, 1642, 1643), (1644, 1647, 1646, 1645), (1640, 1644, 1645, 1641), (1641, 1645, 1646, 1642), (1642, 1646, 1647, 1643), (1644, 1640, 1643, 1647), (1648, 1649, 1650, 1651), (1652, 1655, 1654, 1653), (1648, 1652, 1653, 1649), (1649, 1653, 1654, 1650), (1650, 1654, 1655, 1651), (1652, 1648, 1651, 1655), (1656, 1657, 1658, 1659), (1660, 1663, 1662, 1661), (1656, 1660, 1661, 1657), (1657, 1661, 1662, 1658), (1658, 1662, 1663, 1659), (1660, 1656, 1659, 1663), (1664, 1665, 1666, 1667), (1668, 1671, 1670, 1669), (1664, 1668, 1669, 1665), (1665, 1669, 1670, 1666), (1666, 1670, 1671, 1667), (1668, 1664, 1667, 1671), (1672, 1673, 1674, 1675), (1676, 1679, 1678, 1677), (1672, 1676, 1677, 1673), (1673, 1677, 1678, 1674), (1674, 1678, 1679, 1675), (1676, 1672, 1675, 1679), (1680, 1681, 1682, 1683), (1684, 1687, 1686, 1685), (1680, 1684, 1685, 1681), (1681, 1685, 1686, 1682), (1682, 1686, 1687, 1683), (1684, 1680, 1683, 1687), (1688, 1689, 1690, 1691), (1692, 1695, 1694, 1693), (1688, 1692, 1693, 1689), (1689, 1693, 1694, 1690), (1690, 1694, 1695, 1691), (1692, 1688, 1691, 1695), (1696, 1697, 1698, 1699), (1700, 1703, 1702, 1701), (1696, 1700, 1701, 1697), (1697, 1701, 1702, 1698), (1698, 1702, 1703, 1699), (1700, 1696, 1699, 1703), (1704, 1705, 1706, 1707), (1708, 1711, 1710, 1709), (1704, 1708, 1709, 1705), (1705, 1709, 1710, 1706), (1706, 1710, 1711, 1707), (1708, 1704, 1707, 1711), (1712, 1713, 1714, 1715), (1716, 1719, 1718, 1717), (1712, 1716, 1717, 1713), (1713, 1717, 1718, 1714), (1714, 1718, 1719, 1715), (1716, 1712, 1715, 1719), (1720, 1721, 1722, 1723), (1724, 1727, 1726, 1725), (1720, 1724, 1725, 1721), (1721, 1725, 1726, 1722), (1722, 1726, 1727, 1723), (1724, 1720, 1723, 1727), (1728, 1729, 1730, 1731), (1732, 1735, 1734, 1733), (1728, 1732, 1733, 1729), (1729, 1733, 1734, 1730), (1730, 1734, 1735, 1731), (1732, 1728, 1731, 1735), (1736, 1737, 1738, 1739), (1740, 1743, 1742, 1741), (1736, 1740, 1741, 1737), (1737, 1741, 1742, 1738), (1738, 1742, 1743, 1739), (1740, 1736, 1739, 1743), (1744, 1745, 1746, 1747), (1748, 1751, 1750, 1749), (1744, 1748, 1749, 1745), (1745, 1749, 1750, 1746), (1746, 1750, 1751, 1747), (1748, 1744, 1747, 1751), (1752, 1753, 1754, 1755), (1756, 1759, 1758, 1757), (1752, 1756, 1757, 1753), (1753, 1757, 1758, 1754), (1754, 1758, 1759, 1755), (1756, 1752, 1755, 1759), (1760, 1761, 1762, 1763), (1764, 1767, 1766, 1765), (1760, 1764, 1765, 1761), (1761, 1765, 1766, 1762), (1762, 1766, 1767, 1763), (1764, 1760, 1763, 1767), (1768, 1769, 1770, 1771), (1772, 1775, 1774, 1773), (1768, 1772, 1773, 1769), (1769, 1773, 1774, 1770), (1770, 1774, 1775, 1771), (1772, 1768, 1771, 1775), (1776, 1777, 1778, 1779), (1780, 1783, 1782, 1781), (1776, 1780, 1781, 1777), (1777, 1781, 1782, 1778), (1778, 1782, 1783, 1779), (1780, 1776, 1779, 1783), (1784, 1785, 1786, 1787), (1788, 1791, 1790, 1789), (1784, 1788, 1789, 1785), (1785, 1789, 1790, 1786), (1786, 1790, 1791, 1787), (1788, 1784, 1787, 1791), (1792, 1793, 1794, 1795), (1796, 1799, 1798, 1797), (1792, 1796, 1797, 1793), (1793, 1797, 1798, 1794), (1794, 1798, 1799, 1795), (1796, 1792, 1795, 1799), (1800, 1801, 1802, 1803), (1804, 1807, 1806, 1805), (1800, 1804, 1805, 1801), (1801, 1805, 1806, 1802), (1802, 1806, 1807, 1803), (1804, 1800, 1803, 1807), (1808, 1809, 1810, 1811), (1812, 1815, 1814, 1813), (1808, 1812, 1813, 1809), (1809, 1813, 1814, 1810), (1810, 1814, 1815, 1811), (1812, 1808, 1811, 1815), (1816, 1817, 1818, 1819), (1820, 1823, 1822, 1821), (1816, 1820, 1821, 1817), (1817, 1821, 1822, 1818), (1818, 1822, 1823, 1819), (1820, 1816, 1819, 1823), (1824, 1825, 1826, 1827), (1828, 1831, 1830, 1829), (1824, 1828, 1829, 1825), (1825, 1829, 1830, 1826), (1826, 1830, 1831, 1827), (1828, 1824, 1827, 1831), (1832, 1833, 1834, 1835), (1836, 1839, 1838, 1837), (1832, 1836, 1837, 1833), (1833, 1837, 1838, 1834), (1834, 1838, 1839, 1835), (1836, 1832, 1835, 1839), (1840, 1841, 1842, 1843), (1844, 1847, 1846, 1845), (1840, 1844, 1845, 1841), (1841, 1845, 1846, 1842), (1842, 1846, 1847, 1843), (1844, 1840, 1843, 1847), (1848, 1849, 1850, 1851), (1852, 1855, 1854, 1853), (1848, 1852, 1853, 1849), (1849, 1853, 1854, 1850), (1850, 1854, 1855, 1851), (1852, 1848, 1851, 1855)])
me_cube.materials.append(mat_material)
me_cube.use_remesh_preserve_volume = False
me_cube.use_remesh_preserve_attributes = False
me_cube.use_mirror_vertex_groups = False
me_cube.update()

# ---- curves / text
cu_beziercircle = bpy.data.curves.new('BezierCircle', 'CURVE')
cu_beziercircle.dimensions = '3D'
_sp = cu_beziercircle.splines.new('BEZIER'); _sp.bezier_points.add(3)
_sp.bezier_points.foreach_set('co', [-1.0, 0.0, 0.0, 0.0, 1.0, 0.0, 1.0, 0.0, 0.0, 0.0, -1.0, 0.0])
_sp.bezier_points.foreach_set('handle_left', [-1.0, -0.5521, 0.0, -0.5521, 1.0, 0.0, 1.0, 0.5521, 0.0, 0.5521, -1.0, 0.0])
_sp.bezier_points.foreach_set('handle_right', [-1.0, 0.5521, 0.0, 0.5521, 1.0, 0.0, 1.0, -0.5521, 0.0, -0.5521, -1.0, 0.0])
for _p, _l, _r in zip(_sp.bezier_points, ['AUTO', 'AUTO', 'AUTO', 'AUTO'], ['AUTO', 'AUTO', 'AUTO', 'AUTO']): _p.handle_left_type = _l; _p.handle_right_type = _r
_sp.order_u = 0
_sp.order_v = 0
_sp.use_cyclic_u = True
cu_beziercircle.use_path = True
cu_beziercircle.use_path_clamp = True
cu_beziercircle.bevel_resolution = 0
cu_beziercircle.fill_mode = 'HALF'

# ---- objects
ob_beziercircle = bpy.data.objects.new('BezierCircle', cu_beziercircle)
ob_cube = bpy.data.objects.new('Cube', me_cube)
ob_lamp = bpy.data.objects.new('Lamp', light_lamp)
ob_camera = bpy.data.objects.new('Camera', cam_camera)

# ---- transforms, parenting, visibility, modifiers, constraints
ob_beziercircle.location = (-0.004747, 0.1155, 0.1276)
ob_beziercircle.scale = (2.358, 2.358, 2.358)
ob_beziercircle.lineart.crease_threshold = 0.0
ob_cube.location = (-0.002589, 0.06303, 0.06963)
ob_cube.scale = (-0.1699, -0.1699, -0.1699)
ob_cube.lock_rotations_4d = False
ob_cube.empty_display_type = 'ARROWS'
ob_cube.lineart.crease_threshold = 0.0
ob_lamp.location = (4.076, 1.005, 5.904)
ob_lamp.rotation_euler = (0.6503, 0.05522, 1.866)
ob_lamp.lock_rotations_4d = False
ob_lamp.empty_display_type = 'ARROWS'
ob_lamp.color = (0.0, 0.0, 0.0, 0.0)
ob_lamp.lineart.crease_threshold = 0.0
ob_camera.location = (7.481, -6.508, 5.344)
ob_camera.rotation_euler = (1.109, 0.01082, 0.8149)
ob_camera.lock_rotations_4d = False
ob_camera.empty_display_type = 'ARROWS'
ob_camera.color = (0.0, 0.0, 0.0, 0.0)
ob_camera.display_type = 'WIRE'
ob_camera.lineart.crease_threshold = 0.0

# ---- collection membership
col_collection_1.objects.link(ob_beziercircle)
col_collection_1.objects.link(ob_cube)
col_collection_1.objects.link(ob_lamp)
col_collection_1.objects.link(ob_camera)

# ---- scene / render settings (as saved in the file)
scene.camera = ob_camera
scene.frame_start = 1; scene.frame_end = 250; scene.frame_set(1)
scene.render.engine = 'BLENDER_EEVEE_NEXT'
scene.render.resolution_percentage = 50
scene.render.dither_intensity = 0.0
scene.cycles.use_denoising = False
scene.cycles.samples = 10
scene.cycles.sampling_pattern = 'TABULATED_SOBOL'
scene.cycles.light_sampling_threshold = 0.0
scene.cycles.use_adaptive_sampling = False
scene.cycles.use_light_tree = False
scene.cycles.blur_glossy = 0.0
scene.cycles.pixel_filter_type = 'GAUSSIAN'
scene.cycles.sample_clamp_indirect = 0.0
scene.view_settings.view_transform = 'Standard'
bpy.context.view_layer.update()
